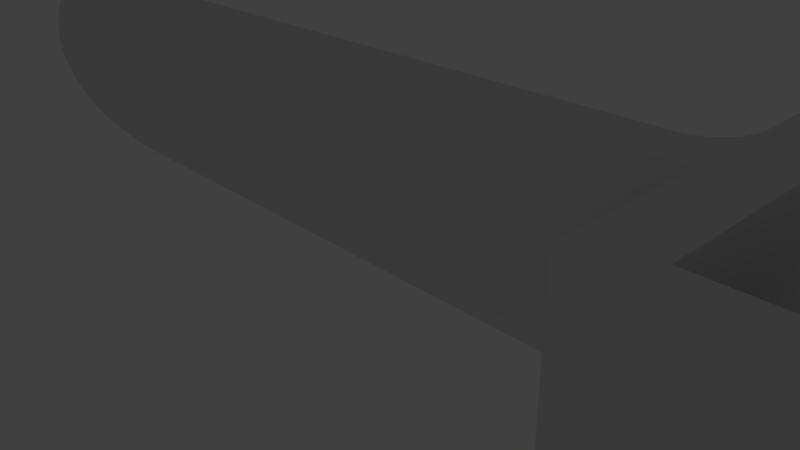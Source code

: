 # Source: i3_spool_holder.blend  (saved by Blender 2.66.1; exported with 4.5.12 LTS)
import bpy
from mathutils import Matrix  # noqa: F401  (used for matrix-valued properties, if any)

bpy.ops.wm.read_factory_settings(use_empty=True)
scene = bpy.context.scene
scene.name = 'Scene'

# ---- collections
col_collection_1 = bpy.data.collections.new('Collection 1'); scene.collection.children.link(col_collection_1)
col_collection_1.hide_render = True
col_collection_1.hide_viewport = True
col_collection_11 = bpy.data.collections.new('Collection 11'); scene.collection.children.link(col_collection_11)

# ---- materials (node trees are filled in below, after node groups)
mat_material = bpy.data.materials.new('Material')
mat_material.alpha_threshold = 0.0
mat_material.use_transparent_shadow = False
mat_material.roughness = 0.5
mat_material.line_color = (0.0, 0.0, 0.0, 1.0)

# ---- material node trees

# ---- world
world_world = bpy.data.worlds.new('World'); scene.world = world_world
world_world.color = (0.05088, 0.05088, 0.05088)
world_world.use_sun_shadow = False
world_world.sun_shadow_jitter_overblur = 0.0
world_world.cycles.sampling_method = 'MANUAL'
world_world.cycles.sample_map_resolution = 256

# ---- cameras
cam_camera = bpy.data.cameras.new('Camera')
cam_camera.clip_end = 100.0
cam_camera.lens = 35.0
cam_camera.sensor_width = 32.0
cam_camera.sensor_height = 18.0
cam_camera.ortho_scale = 7.314
cam_camera.dof.focus_distance = 0.0
cam_camera.dof.aperture_fstop = 128.0

# ---- lights
light_lamp = bpy.data.lights.new('Lamp', 'POINT')
light_lamp.transmission_factor = 0.0
light_lamp.cutoff_distance = 30.0
light_lamp.energy = 100.0
light_lamp.shadow_buffer_clip_start = 1.001
light_lamp.shadow_soft_size = 0.1
light_lamp.shadow_maximum_resolution = 0.006
light_lamp.use_absolute_resolution = True
light_lamp.cycles.use_multiple_importance_sampling = False

# ---- meshes
me_cube_002 = bpy.data.meshes.new('Cube.002')
me_cube_002.from_pydata([(-3.0, -10.0, -20.0), (-3.0, 10.0, -20.0), (3.0, 10.0, -20.0), (3.0, -10.0, -20.0), (-3.0, -10.0, 20.0), (-3.0, 10.0, 20.0), (3.0, 10.0, 20.0), (3.0, -10.0, 20.0)], [], [(4, 5, 1, 0), (5, 6, 2, 1), (6, 7, 3, 2), (7, 4, 0, 3), (0, 1, 2, 3), (7, 6, 5, 4)])
me_cube_002.use_remesh_preserve_volume = False
me_cube_002.use_remesh_preserve_attributes = False
me_cube_002.use_mirror_vertex_groups = False
me_cube_002.update()
me_cube_001 = bpy.data.meshes.new('Cube.001')
me_cube_001.from_pydata([(34.0, -10.0, 0.0), (34.0, 10.0, 0.0), (50.0, 10.0, 0.0), (50.0, -10.0, 0.0), (34.0, -10.0, 6.0), (34.0, 10.0, 20.0), (50.0, 10.0, 20.0), (50.0, -10.0, 6.0)], [], [(4, 5, 1, 0), (5, 6, 2, 1), (6, 7, 3, 2), (7, 4, 0, 3), (0, 1, 2, 3), (7, 6, 5, 4)])
me_cube_001.use_remesh_preserve_volume = False
me_cube_001.use_remesh_preserve_attributes = False
me_cube_001.use_mirror_vertex_groups = False
me_cube_001.update()
me_cube = bpy.data.meshes.new('Cube')
me_cube.from_pydata([(50.0, 5.0, -5.0), (50.0, -5.0, -5.0), (-50.0, -9.0, -5.0), (-44.66, 4.372, -5.0), (50.0, 5.0, 5.0), (50.0, -5.0, 5.0), (-50.0, -9.0, 5.0), (-44.66, 4.372, 5.0), (50.0, 0.0, -5.0), (7.629e-06, 5.0, -5.0), (50.0, 5.0, 0.0), (-3.815e-06, -5.0, -5.0), (50.0, -5.0, 0.0), (-47.16, 0.04186, -5.0), (-50.0, -9.0, 0.0), (-44.66, 4.372, 0.0), (50.0, -2.861e-06, 5.0), (1.526e-05, 5.0, 5.0), (-2.67e-05, -5.0, 5.0), (-47.16, 0.04186, 5.0), (3.815e-06, 7.153e-07, -5.0), (-5.722e-06, -9.537e-07, 5.0), (50.0, -1.431e-06, 0.0), (-1.526e-05, -5.0, 0.0), (-47.16, 0.04186, 0.0), (1.144e-05, 5.0, 0.0), (50.0, -2.5, -5.0), (-25.0, 5.0, -5.0), (50.0, 5.0, 2.5), (-25.0, -5.0, -5.0), (50.0, -5.0, 2.5), (-45.91, 2.207, -5.0), (-50.0, -9.0, 2.5), (-44.66, 4.372, 2.5), (50.0, -2.5, 5.0), (-25.0, 5.0, 5.0), (-25.0, -5.0, 5.0), (-45.91, 2.207, 5.0), (50.0, 2.5, -5.0), (25.0, 5.0, -5.0), (50.0, 5.0, -2.5), (25.0, -5.0, -5.0), (50.0, -5.0, -2.5), (-48.41, -2.123, -5.0), (-50.0, -9.0, -2.5), (-44.66, 4.372, -2.5), (50.0, 2.5, 5.0), (25.0, 5.0, 5.0), (25.0, -5.0, 5.0), (-48.41, -2.123, 5.0), (-25.0, 1.073e-06, -5.0), (25.0, 3.576e-07, -5.0), (5.722e-06, 2.5, -5.0), (0.0, -2.5, -5.0), (-1.621e-05, -2.5, 5.0), (4.768e-06, 2.5, 5.0), (25.0, -1.907e-06, 5.0), (-25.0, 0.0, 5.0), (50.0, -2.5, 0.0), (50.0, 2.5, 0.0), (50.0, -7.153e-07, -2.5), (50.0, -2.146e-06, 2.5), (-25.0, -5.0, 0.0), (25.0, -5.0, 0.0), (-9.537e-06, -5.0, -2.5), (-2.098e-05, -5.0, 2.5), (-45.91, 2.207, 0.0), (-48.41, -2.123, 0.0), (-47.16, 0.04186, -2.5), (-47.16, 0.04186, 2.5), (-25.0, 5.0, 0.0), (25.0, 5.0, 0.0), (1.335e-05, 5.0, 2.5), (9.537e-06, 5.0, -2.5), (-25.0, -2.5, -5.0), (-25.0, -2.5, 5.0), (50.0, -2.5, 2.5), (-25.0, -5.0, 2.5), (-45.91, 2.207, 2.5), (-25.0, 5.0, -2.5), (-25.0, 2.5, -5.0), (25.0, 2.5, -5.0), (25.0, -2.5, -5.0), (25.0, -2.5, 5.0), (25.0, 2.5, 5.0), (-25.0, 2.5, 5.0), (50.0, -2.5, -2.5), (50.0, 2.5, -2.5), (50.0, 2.5, 2.5), (-25.0, -5.0, -2.5), (25.0, -5.0, -2.5), (25.0, -5.0, 2.5), (-45.91, 2.207, -2.5), (-48.41, -2.123, -2.5), (-48.41, -2.123, 2.5), (-25.0, 5.0, 2.5), (25.0, 5.0, 2.5), (25.0, 5.0, -2.5), (50.0, -3.75, -5.0), (-37.5, 5.0, -5.0), (50.0, 5.0, 3.75), (-37.5, -5.0, -5.0), (50.0, -5.0, 3.75), (-45.28, 3.289, -5.0), (-50.0, -9.0, 3.75), (-44.66, 4.372, 3.75), (50.0, -3.75, 5.0), (-37.5, 5.0, 5.0), (-37.5, -5.0, 5.0), (-45.28, 3.289, 5.0), (50.0, 3.75, -5.0), (37.5, 5.0, -5.0), (50.0, 5.0, -3.75), (37.5, -5.0, -5.0), (50.0, -5.0, -3.75), (-49.03, -3.206, -5.0), (-50.0, -9.0, -3.75), (-44.66, 4.372, -3.75), (50.0, 3.75, 5.0), (37.5, 5.0, 5.0), (37.5, -5.0, 5.0), (-49.03, -3.206, 5.0), (-37.5, 1.252e-06, -5.0), (37.5, 1.788e-07, -5.0), (6.676e-06, 3.75, -5.0), (1.907e-06, -1.25, -5.0), (-2.146e-05, -3.75, 5.0), (1.001e-05, 3.75, 5.0), (37.5, -2.384e-06, 5.0), (-12.5, -4.768e-07, 5.0), (50.0, -3.75, 0.0), (50.0, 3.75, 0.0), (50.0, -3.576e-07, -3.75), (50.0, -1.788e-06, 1.25), (-37.5, -5.0, 0.0), (37.5, -5.0, 0.0), (-6.676e-06, -5.0, -3.75), (-1.812e-05, -5.0, 1.25), (-45.28, 3.289, 0.0), (-49.03, -3.206, 0.0), (-47.16, 0.04185, -3.75), (-47.16, 0.04186, 1.25), (-37.5, 5.0, 0.0), (37.5, 5.0, 0.0), (1.431e-05, 5.0, 3.75), (1.049e-05, 5.0, -1.25), (50.0, -1.25, -5.0), (-12.5, 5.0, -5.0), (50.0, 5.0, 1.25), (-12.5, -5.0, -5.0), (50.0, -5.0, 1.25), (-46.53, 1.124, -5.0), (-50.0, -9.0, 1.25), (-44.66, 4.372, 1.25), (50.0, -1.25, 5.0), (-12.5, 5.0, 5.0), (-12.5, -5.0, 5.0), (-46.53, 1.124, 5.0), (50.0, 1.25, -5.0), (12.5, 5.0, -5.0), (50.0, 5.0, -1.25), (12.5, -5.0, -5.0), (50.0, -5.0, -1.25), (-47.78, -1.041, -5.0), (-50.0, -9.0, -1.25), (-44.66, 4.372, -1.25), (50.0, 1.25, 5.0), (12.5, 5.0, 5.0), (12.5, -5.0, 5.0), (-47.78, -1.041, 5.0), (-12.5, 8.941e-07, -5.0), (12.5, 5.364e-07, -5.0), (4.768e-06, 1.25, -5.0), (-1.907e-06, -3.75, -5.0), (-1.097e-05, -1.25, 5.0), (-4.768e-07, 1.25, 5.0), (12.5, -1.431e-06, 5.0), (-37.5, 4.768e-07, 5.0), (50.0, -1.25, 0.0), (50.0, 1.25, 0.0), (50.0, -1.073e-06, -1.25), (50.0, -2.503e-06, 3.75), (-12.5, -5.0, 0.0), (12.5, -5.0, 0.0), (-1.24e-05, -5.0, -1.25), (-2.384e-05, -5.0, 3.75), (-46.53, 1.124, 0.0), (-47.78, -1.041, 0.0), (-47.16, 0.04186, -1.25), (-47.16, 0.04186, 3.75), (-12.5, 5.0, 0.0), (12.5, 5.0, 0.0), (1.24e-05, 5.0, 1.25), (8.583e-06, 5.0, -3.75), (-37.5, -2.5, -5.0), (-12.5, -2.5, -5.0), (-25.0, -1.25, -5.0), (-25.0, -3.75, -5.0), (-25.0, -3.75, 5.0), (-25.0, -1.25, 5.0), (-12.5, -2.5, 5.0), (-37.5, -2.5, 5.0), (50.0, -3.75, 2.5), (50.0, -1.25, 2.5), (50.0, -2.5, 1.25), (50.0, -2.5, 3.75), (-37.5, -5.0, 2.5), (-12.5, -5.0, 2.5), (-25.0, -5.0, 1.25), (-25.0, -5.0, 3.75), (-45.28, 3.289, 2.5), (-46.53, 1.124, 2.5), (-45.91, 2.207, 1.25), (-45.91, 2.207, 3.75), (-37.5, 5.0, -2.5), (-12.5, 5.0, -2.5), (-25.0, 5.0, -1.25), (-25.0, 5.0, -3.75), (-37.5, 2.5, -5.0), (-12.5, 2.5, -5.0), (-25.0, 3.75, -5.0), (-25.0, 1.25, -5.0), (12.5, 2.5, -5.0), (37.5, 2.5, -5.0), (25.0, 3.75, -5.0), (25.0, 1.25, -5.0), (12.5, -2.5, -5.0), (37.5, -2.5, -5.0), (25.0, -1.25, -5.0), (25.0, -3.75, -5.0), (25.0, -3.75, 5.0), (25.0, -1.25, 5.0), (37.5, -2.5, 5.0), (12.5, -2.5, 5.0), (25.0, 1.25, 5.0), (25.0, 3.75, 5.0), (37.5, 2.5, 5.0), (12.5, 2.5, 5.0), (-25.0, 1.25, 5.0), (-25.0, 3.75, 5.0), (-12.5, 2.5, 5.0), (-37.5, 2.5, 5.0), (50.0, -3.75, -2.5), (50.0, -1.25, -2.5), (50.0, -2.5, -3.75), (50.0, -2.5, -1.25), (50.0, 1.25, -2.5), (50.0, 3.75, -2.5), (50.0, 2.5, -3.75), (50.0, 2.5, -1.25), (50.0, 1.25, 2.5), (50.0, 3.75, 2.5), (50.0, 2.5, 1.25), (50.0, 2.5, 3.75), (-37.5, -5.0, -2.5), (-12.5, -5.0, -2.5), (-25.0, -5.0, -3.75), (-25.0, -5.0, -1.25), (12.5, -5.0, -2.5), (37.5, -5.0, -2.5), (25.0, -5.0, -3.75), (25.0, -5.0, -1.25), (12.5, -5.0, 2.5), (37.5, -5.0, 2.5), (25.0, -5.0, 1.25), (25.0, -5.0, 3.75), (-45.28, 3.289, -2.5), (-46.53, 1.124, -2.5), (-45.91, 2.207, -3.75), (-45.91, 2.207, -1.25), (-47.78, -1.041, -2.5), (-49.03, -3.206, -2.5), (-48.41, -2.123, -3.75), (-48.41, -2.123, -1.25), (-47.78, -1.041, 2.5), (-49.03, -3.206, 2.5), (-48.41, -2.123, 1.25), (-48.41, -2.123, 3.75), (-37.5, 5.0, 2.5), (-12.5, 5.0, 2.5), (-25.0, 5.0, 3.75), (-25.0, 5.0, 1.25), (12.5, 5.0, 2.5), (37.5, 5.0, 2.5), (25.0, 5.0, 3.75), (25.0, 5.0, 1.25), (12.5, 5.0, -2.5), (37.5, 5.0, -2.5), (25.0, 5.0, -1.25), (25.0, 5.0, -3.75), (-37.5, -3.75, -5.0), (-37.5, -3.75, 5.0), (50.0, -3.75, 3.75), (-37.5, -5.0, 3.75), (-45.28, 3.289, 3.75), (-37.5, 5.0, -3.75), (-37.5, 1.25, -5.0), (12.5, 1.25, -5.0), (12.5, -3.75, -5.0), (12.5, -3.75, 5.0), (12.5, 1.25, 5.0), (-37.5, 1.25, 5.0), (50.0, -3.75, -1.25), (50.0, 1.25, -1.25), (50.0, 1.25, 3.75), (-37.5, -5.0, -1.25), (12.5, -5.0, -1.25), (12.5, -5.0, 3.75), (-45.28, 3.289, -1.25), (-47.78, -1.041, -1.25), (-47.78, -1.041, 3.75), (-37.5, 5.0, 1.25), (12.5, 5.0, 1.25), (12.5, 5.0, -3.75), (-37.5, -1.25, -5.0), (-12.5, -1.25, -5.0), (-12.5, -3.75, -5.0), (-12.5, -3.75, 5.0), (-12.5, -1.25, 5.0), (-37.5, -1.25, 5.0), (50.0, -3.75, 1.25), (50.0, -1.25, 1.25), (50.0, -1.25, 3.75), (-37.5, -5.0, 1.25), (-12.5, -5.0, 1.25), (-12.5, -5.0, 3.75), (-45.28, 3.289, 1.25), (-46.53, 1.124, 1.25), (-46.53, 1.124, 3.75), (-37.5, 5.0, -1.25), (-12.5, 5.0, -1.25), (-12.5, 5.0, -3.75), (-37.5, 3.75, -5.0), (-12.5, 3.75, -5.0), (-12.5, 1.25, -5.0), (12.5, 3.75, -5.0), (37.5, 3.75, -5.0), (37.5, 1.25, -5.0), (12.5, -1.25, -5.0), (37.5, -1.25, -5.0), (37.5, -3.75, -5.0), (37.5, -3.75, 5.0), (37.5, -1.25, 5.0), (12.5, -1.25, 5.0), (37.5, 1.25, 5.0), (37.5, 3.75, 5.0), (12.5, 3.75, 5.0), (-12.5, 1.25, 5.0), (-12.5, 3.75, 5.0), (-37.5, 3.75, 5.0), (50.0, -3.75, -3.75), (50.0, -1.25, -3.75), (50.0, -1.25, -1.25), (50.0, 1.25, -3.75), (50.0, 3.75, -3.75), (50.0, 3.75, -1.25), (50.0, 1.25, 1.25), (50.0, 3.75, 1.25), (50.0, 3.75, 3.75), (-37.5, -5.0, -3.75), (-12.5, -5.0, -3.75), (-12.5, -5.0, -1.25), (12.5, -5.0, -3.75), (37.5, -5.0, -3.75), (37.5, -5.0, -1.25), (12.5, -5.0, 1.25), (37.5, -5.0, 1.25), (37.5, -5.0, 3.75), (-45.28, 3.289, -3.75), (-46.53, 1.124, -3.75), (-46.53, 1.124, -1.25), (-47.78, -1.041, -3.75), (-49.03, -3.206, -3.75), (-49.03, -3.206, -1.25), (-47.78, -1.041, 1.25), (-49.03, -3.206, 1.25), (-49.03, -3.206, 3.75), (-37.5, 5.0, 3.75), (-12.5, 5.0, 3.75), (-12.5, 5.0, 1.25), (12.5, 5.0, 3.75), (37.5, 5.0, 3.75), (37.5, 5.0, 1.25), (12.5, 5.0, -1.25), (37.5, 5.0, -1.25), (37.5, 5.0, -3.75), (50.0, -4.375, -5.0), (-43.75, 5.0, -5.0), (50.0, 5.0, 4.375), (-43.75, -6.0, -5.0), (50.0, -5.0, 4.375), (-44.97, 3.831, -5.0), (-50.0, -9.0, 4.375), (-44.66, 4.372, 4.375), (50.0, -4.375, 5.0), (-43.75, 5.0, 5.0), (-43.75, -6.0, 5.0), (-44.97, 3.831, 5.0), (50.0, 4.375, -5.0), (43.75, 5.0, -5.0), (50.0, 5.0, -4.375), (43.75, -5.0, -5.0), (50.0, -5.0, -4.375), (-49.34, -3.747, -5.0), (-50.0, -9.0, -4.375), (-44.66, 4.372, -4.375), (50.0, 4.375, 5.0), (43.75, 5.0, 5.0), (43.75, -5.0, 5.0), (-49.34, -3.747, 5.0), (-43.75, 1.341e-06, -5.0), (43.75, 8.941e-08, -5.0), (7.153e-06, 4.375, -5.0), (2.861e-06, -0.625, -5.0), (-2.408e-05, -4.375, 5.0), (1.264e-05, 4.375, 5.0), (43.75, -2.623e-06, 5.0), (-6.25, -7.153e-07, 5.0), (50.0, -4.375, 0.0), (50.0, 4.375, 0.0), (50.0, -1.788e-07, -4.375), (50.0, -1.609e-06, 0.625), (-43.75, -6.0, 0.0), (43.75, -5.0, 0.0), (-5.245e-06, -5.0, -4.375), (-1.669e-05, -5.0, 0.625), (-44.97, 3.831, 0.0), (-49.34, -3.747, 0.0), (-47.16, 0.04185, -4.375), (-47.16, 0.04186, 0.625), (-43.75, 5.0, 0.0), (43.75, 5.0, 0.0), (1.478e-05, 5.0, 4.375), (1.097e-05, 5.0, -0.625), (50.0, -0.625, -5.0), (-6.25, 5.0, -5.0), (50.0, 5.0, 0.625), (-6.25, -5.0, -5.0), (50.0, -5.0, 0.625), (-46.84, 0.5831, -5.0), (-50.0, -9.0, 0.625), (-44.66, 4.372, 0.625), (50.0, -0.625, 5.0), (-6.25, 5.0, 5.0), (-6.25, -5.0, 5.0), (-46.84, 0.5831, 5.0), (50.0, 0.625, -5.0), (6.25, 5.0, -5.0), (50.0, 5.0, -0.625), (6.25, -5.0, -5.0), (50.0, -5.0, -0.625), (-47.47, -0.4994, -5.0), (-50.0, -9.0, -0.625), (-44.66, 4.372, -0.625), (50.0, 0.625, 5.0), (6.25, 5.0, 5.0), (6.25, -5.0, 5.0), (-47.47, -0.4994, 5.0), (-6.25, 8.047e-07, -5.0), (6.25, 6.258e-07, -5.0), (4.292e-06, 0.625, -5.0), (-2.861e-06, -4.375, -5.0), (-8.345e-06, -0.625, 5.0), (-3.099e-06, 0.625, 5.0), (6.25, -1.192e-06, 5.0), (-43.75, 7.153e-07, 5.0), (50.0, -0.625, 0.0), (50.0, 0.625, 0.0), (50.0, -1.252e-06, -0.625), (50.0, -2.682e-06, 4.375), (-6.25, -5.0, 0.0), (6.25, -5.0, 0.0), (-1.383e-05, -5.0, -0.625), (-2.527e-05, -5.0, 4.375), (-46.84, 0.5831, 0.0), (-47.47, -0.4994, 0.0), (-47.16, 0.04186, -0.625), (-47.16, 0.04186, 4.375), (-6.25, 5.0, 0.0), (6.25, 5.0, 0.0), (1.192e-05, 5.0, 0.625), (8.106e-06, 5.0, -4.375), (-43.75, -2.5, -5.0), (-6.25, -2.5, -5.0), (-25.0, -0.625, -5.0), (-25.0, -3.125, -5.0), (-25.0, -4.375, 5.0), (-25.0, -0.625, 5.0), (-6.25, -2.5, 5.0), (-31.25, -2.5, 5.0), (50.0, -4.375, 2.5), (50.0, -0.625, 2.5), (50.0, -2.5, 0.625), (50.0, -2.5, 3.125), (-43.75, -6.0, 2.5), (-6.25, -5.0, 2.5), (-25.0, -5.0, 0.625), (-25.0, -5.0, 3.125), (-44.97, 3.831, 2.5), (-46.84, 0.5831, 2.5), (-45.91, 2.207, 0.625), (-45.91, 2.207, 3.125), (-43.75, 5.0, -2.5), (-6.25, 5.0, -2.5), (-25.0, 5.0, -0.625), (-25.0, 5.0, -3.125), (-43.75, 2.5, -5.0), (-6.25, 2.5, -5.0), (-25.0, 4.375, -5.0), (-25.0, 1.875, -5.0), (6.25, 2.5, -5.0), (43.75, 2.5, -5.0), (25.0, 4.375, -5.0), (25.0, 1.875, -5.0), (6.25, -2.5, -5.0), (43.75, -2.5, -5.0), (25.0, -0.625, -5.0), (25.0, -3.125, -5.0), (25.0, -4.375, 5.0), (25.0, -0.625, 5.0), (43.75, -2.5, 5.0), (18.75, -2.5, 5.0), (25.0, 0.625, 5.0), (25.0, 4.375, 5.0), (43.75, 2.5, 5.0), (18.75, 2.5, 5.0), (-25.0, 0.625, 5.0), (-25.0, 4.375, 5.0), (-6.25, 2.5, 5.0), (-31.25, 2.5, 5.0), (50.0, -4.375, -2.5), (50.0, -0.625, -2.5), (50.0, -2.5, -4.375), (50.0, -2.5, -1.875), (50.0, 0.625, -2.5), (50.0, 4.375, -2.5), (50.0, 2.5, -4.375), (50.0, 2.5, -1.875), (50.0, 0.625, 2.5), (50.0, 4.375, 2.5), (50.0, 2.5, 0.625), (50.0, 2.5, 3.125), (-43.75, -6.0, -2.5), (-6.25, -5.0, -2.5), (-25.0, -5.0, -4.375), (-25.0, -5.0, -1.875), (6.25, -5.0, -2.5), (43.75, -5.0, -2.5), (25.0, -5.0, -4.375), (25.0, -5.0, -1.875), (6.25, -5.0, 2.5), (43.75, -5.0, 2.5), (25.0, -5.0, 0.625), (25.0, -5.0, 3.125), (-44.97, 3.831, -2.5), (-46.84, 0.5831, -2.5), (-45.91, 2.207, -4.375), (-45.91, 2.207, -1.875), (-47.47, -0.4994, -2.5), (-49.34, -3.747, -2.5), (-48.41, -2.123, -4.375), (-48.41, -2.123, -1.875), (-47.47, -0.4994, 2.5), (-49.34, -3.747, 2.5), (-48.41, -2.123, 0.625), (-48.41, -2.123, 3.125), (-43.75, 5.0, 2.5), (-6.25, 5.0, 2.5), (-25.0, 5.0, 4.375), (-25.0, 5.0, 1.875), (6.25, 5.0, 2.5), (43.75, 5.0, 2.5), (25.0, 5.0, 4.375), (25.0, 5.0, 1.875), (6.25, 5.0, -2.5), (43.75, 5.0, -2.5), (25.0, 5.0, -0.625), (25.0, 5.0, -3.125), (50.0, -3.125, -5.0), (-31.25, 5.0, -5.0), (50.0, 5.0, 3.125), (-31.25, -5.0, -5.0), (50.0, -5.0, 3.125), (-45.59, 2.748, -5.0), (-50.0, -9.0, 3.125), (-44.66, 4.372, 3.125), (50.0, -3.125, 5.0), (-31.25, 5.0, 5.0), (-31.25, -5.0, 5.0), (-45.59, 2.748, 5.0), (50.0, 3.125, -5.0), (31.25, 5.0, -5.0), (50.0, 5.0, -3.125), (31.25, -5.0, -5.0), (50.0, -5.0, -3.125), (-48.72, -2.664, -5.0), (-50.0, -9.0, -3.125), (-44.66, 4.372, -3.125), (50.0, 3.125, 5.0), (31.25, 5.0, 5.0), (31.25, -5.0, 5.0), (-48.72, -2.664, 5.0), (-31.25, 1.162e-06, -5.0), (31.25, 2.682e-07, -5.0), (6.199e-06, 3.125, -5.0), (9.537e-07, -1.875, -5.0), (-1.884e-05, -3.125, 5.0), (7.391e-06, 3.125, 5.0), (31.25, -2.146e-06, 5.0), (-18.75, -2.384e-07, 5.0), (50.0, -3.125, 0.0), (50.0, 3.125, 0.0), (50.0, -5.364e-07, -3.125), (50.0, -1.967e-06, 1.875), (-31.25, -5.0, 0.0), (31.25, -5.0, 0.0), (-8.106e-06, -5.0, -3.125), (-1.955e-05, -5.0, 1.875), (-45.59, 2.748, 0.0), (-48.72, -2.664, 0.0), (-47.16, 0.04185, -3.125), (-47.16, 0.04186, 1.875), (-31.25, 5.0, 0.0), (31.25, 5.0, 0.0), (1.383e-05, 5.0, 3.125), (1.001e-05, 5.0, -1.875), (50.0, -1.875, -5.0), (-18.75, 5.0, -5.0), (50.0, 5.0, 1.875), (-18.75, -5.0, -5.0), (50.0, -5.0, 1.875), (-46.22, 1.666, -5.0), (-50.0, -9.0, 1.875), (-44.66, 4.372, 1.875), (50.0, -1.875, 5.0), (-18.75, 5.0, 5.0), (-18.75, -5.0, 5.0), (-46.22, 1.666, 5.0), (50.0, 1.875, -5.0), (18.75, 5.0, -5.0), (50.0, 5.0, -1.875), (18.75, -5.0, -5.0), (50.0, -5.0, -1.875), (-48.09, -1.582, -5.0), (-50.0, -9.0, -1.875), (-44.66, 4.372, -1.875), (50.0, 1.875, 5.0), (18.75, 5.0, 5.0), (18.75, -5.0, 5.0), (-48.09, -1.582, 5.0), (-18.75, 9.835e-07, -5.0), (18.75, 4.47e-07, -5.0), (5.245e-06, 1.875, -5.0), (-9.537e-07, -3.125, -5.0), (-1.359e-05, -1.875, 5.0), (2.146e-06, 1.875, 5.0), (18.75, -1.669e-06, 5.0), (-31.25, 2.384e-07, 5.0), (50.0, -1.875, 0.0), (50.0, 1.875, 0.0), (50.0, -8.941e-07, -1.875), (50.0, -2.325e-06, 3.125), (-18.75, -5.0, 0.0), (18.75, -5.0, 0.0), (-1.097e-05, -5.0, -1.875), (-2.241e-05, -5.0, 3.125), (-46.22, 1.666, 0.0), (-48.09, -1.582, 0.0), (-47.16, 0.04186, -1.875), (-47.16, 0.04186, 3.125), (-18.75, 5.0, 0.0), (18.75, 5.0, 0.0), (1.287e-05, 5.0, 1.875), (9.06e-06, 5.0, -3.125), (-31.25, -2.5, -5.0), (-18.75, -2.5, -5.0), (-25.0, -1.875, -5.0), (-25.0, -4.375, -5.0), (-25.0, -3.125, 5.0), (-25.0, -1.875, 5.0), (-18.75, -2.5, 5.0), (-43.75, -2.5, 5.0), (50.0, -3.125, 2.5), (50.0, -1.875, 2.5), (50.0, -2.5, 1.875), (50.0, -2.5, 4.375), (-31.25, -5.0, 2.5), (-18.75, -5.0, 2.5), (-25.0, -5.0, 1.875), (-25.0, -5.0, 4.375), (-45.59, 2.748, 2.5), (-46.22, 1.666, 2.5), (-45.91, 2.207, 1.875), (-45.91, 2.207, 4.375), (-31.25, 5.0, -2.5), (-18.75, 5.0, -2.5), (-25.0, 5.0, -1.875), (-25.0, 5.0, -4.375), (-31.25, 2.5, -5.0), (-18.75, 2.5, -5.0), (-25.0, 3.125, -5.0), (-25.0, 0.625, -5.0), (18.75, 2.5, -5.0), (31.25, 2.5, -5.0), (25.0, 3.125, -5.0), (25.0, 0.625, -5.0), (18.75, -2.5, -5.0), (31.25, -2.5, -5.0), (25.0, -1.875, -5.0), (25.0, -4.375, -5.0), (25.0, -3.125, 5.0), (25.0, -1.875, 5.0), (31.25, -2.5, 5.0), (6.25, -2.5, 5.0), (25.0, 1.875, 5.0), (25.0, 3.125, 5.0), (31.25, 2.5, 5.0), (6.25, 2.5, 5.0), (-25.0, 1.875, 5.0), (-25.0, 3.125, 5.0), (-18.75, 2.5, 5.0), (-43.75, 2.5, 5.0), (50.0, -3.125, -2.5), (50.0, -1.875, -2.5), (50.0, -2.5, -3.125), (50.0, -2.5, -0.625), (50.0, 1.875, -2.5), (50.0, 3.125, -2.5), (50.0, 2.5, -3.125), (50.0, 2.5, -0.625), (50.0, 1.875, 2.5), (50.0, 3.125, 2.5), (50.0, 2.5, 1.875), (50.0, 2.5, 4.375), (-31.25, -5.0, -2.5), (-18.75, -5.0, -2.5), (-25.0, -5.0, -3.125), (-25.0, -5.0, -0.625), (18.75, -5.0, -2.5), (31.25, -5.0, -2.5), (25.0, -5.0, -3.125), (25.0, -5.0, -0.625), (18.75, -5.0, 2.5), (31.25, -5.0, 2.5), (25.0, -5.0, 1.875), (25.0, -5.0, 4.375), (-45.59, 2.748, -2.5), (-46.22, 1.666, -2.5), (-45.91, 2.207, -3.125), (-45.91, 2.207, -0.625), (-48.09, -1.582, -2.5), (-48.72, -2.664, -2.5), (-48.41, -2.123, -3.125), (-48.41, -2.123, -0.625), (-48.09, -1.582, 2.5), (-48.72, -2.664, 2.5), (-48.41, -2.123, 1.875), (-48.41, -2.123, 4.375), (-31.25, 5.0, 2.5), (-18.75, 5.0, 2.5), (-25.0, 5.0, 3.125), (-25.0, 5.0, 0.625), (18.75, 5.0, 2.5), (31.25, 5.0, 2.5), (25.0, 5.0, 3.125), (25.0, 5.0, 0.625), (18.75, 5.0, -2.5), (31.25, 5.0, -2.5), (25.0, 5.0, -1.875), (25.0, 5.0, -4.375), (-43.75, -3.75, -5.0), (-31.25, -3.75, -5.0), (-37.5, -3.125, -5.0), (-37.5, -4.375, -5.0), (-37.5, -4.375, 5.0), (-37.5, -3.125, 5.0), (-31.25, -3.75, 5.0), (-43.75, -3.75, 5.0), (50.0, -4.375, 3.75), (50.0, -3.125, 3.75), (50.0, -3.75, 3.125), (50.0, -3.75, 4.375), (-43.75, -6.0, 3.75), (-31.25, -5.0, 3.75), (-37.5, -5.0, 3.125), (-37.5, -5.0, 4.375), (-44.97, 3.831, 3.75), (-45.59, 2.748, 3.75), (-45.28, 3.289, 3.125), (-45.28, 3.289, 4.375), (-43.75, 5.0, -3.75), (-31.25, 5.0, -3.75), (-37.5, 5.0, -3.125), (-37.5, 5.0, -4.375), (-43.75, 1.25, -5.0), (-31.25, 1.25, -5.0), (-37.5, 1.875, -5.0), (-37.5, 0.625, -5.0), (6.25, 1.25, -5.0), (18.75, 1.25, -5.0), (12.5, 1.875, -5.0), (12.5, 0.625, -5.0), (6.25, -3.75, -5.0), (18.75, -3.75, -5.0), (12.5, -3.125, -5.0), (12.5, -4.375, -5.0), (12.5, -4.375, 5.0), (12.5, -3.125, 5.0), (18.75, -3.75, 5.0), (6.25, -3.75, 5.0), (12.5, 0.625, 5.0), (12.5, 1.875, 5.0), (18.75, 1.25, 5.0), (6.25, 1.25, 5.0), (-37.5, 0.625, 5.0), (-37.5, 1.875, 5.0), (-31.25, 1.25, 5.0), (-43.75, 1.25, 5.0), (50.0, -4.375, -1.25), (50.0, -3.125, -1.25), (50.0, -3.75, -1.875), (50.0, -3.75, -0.625), (50.0, 0.625, -1.25), (50.0, 1.875, -1.25), (50.0, 1.25, -1.875), (50.0, 1.25, -0.625), (50.0, 0.625, 3.75), (50.0, 1.875, 3.75), (50.0, 1.25, 3.125), (50.0, 1.25, 4.375), (-43.75, -6.0, -1.25), (-31.25, -5.0, -1.25), (-37.5, -5.0, -1.875), (-37.5, -5.0, -0.625), (6.25, -5.0, -1.25), (18.75, -5.0, -1.25), (12.5, -5.0, -1.875), (12.5, -5.0, -0.625), (6.25, -5.0, 3.75), (18.75, -5.0, 3.75), (12.5, -5.0, 3.125), (12.5, -5.0, 4.375), (-44.97, 3.831, -1.25), (-45.59, 2.748, -1.25), (-45.28, 3.289, -1.875), (-45.28, 3.289, -0.625), (-47.47, -0.4994, -1.25), (-48.09, -1.582, -1.25), (-47.78, -1.041, -1.875), (-47.78, -1.041, -0.625), (-47.47, -0.4994, 3.75), (-48.09, -1.582, 3.75), (-47.78, -1.041, 3.125), (-47.78, -1.041, 4.375), (-43.75, 5.0, 1.25), (-31.25, 5.0, 1.25), (-37.5, 5.0, 1.875), (-37.5, 5.0, 0.625), (6.25, 5.0, 1.25), (18.75, 5.0, 1.25), (12.5, 5.0, 1.875), (12.5, 5.0, 0.625), (6.25, 5.0, -3.75), (18.75, 5.0, -3.75), (12.5, 5.0, -3.125), (12.5, 5.0, -4.375), (-43.75, -1.25, -5.0), (-31.25, -1.25, -5.0), (-37.5, -0.625, -5.0), (-37.5, -1.875, -5.0), (-18.75, -1.25, -5.0), (-6.25, -1.25, -5.0), (-12.5, -0.625, -5.0), (-12.5, -1.875, -5.0), (-18.75, -3.75, -5.0), (-6.25, -3.75, -5.0), (-12.5, -3.125, -5.0), (-12.5, -4.375, -5.0), (-12.5, -4.375, 5.0), (-12.5, -3.125, 5.0), (-6.25, -3.75, 5.0), (-18.75, -3.75, 5.0), (-12.5, -1.875, 5.0), (-12.5, -0.625, 5.0), (-6.25, -1.25, 5.0), (-18.75, -1.25, 5.0), (-37.5, -1.875, 5.0), (-37.5, -0.625, 5.0), (-31.25, -1.25, 5.0), (-43.75, -1.25, 5.0), (50.0, -4.375, 1.25), (50.0, -3.125, 1.25), (50.0, -3.75, 0.625), (50.0, -3.75, 1.875), (50.0, -1.875, 1.25), (50.0, -0.625, 1.25), (50.0, -1.25, 0.625), (50.0, -1.25, 1.875), (50.0, -1.875, 3.75), (50.0, -0.625, 3.75), (50.0, -1.25, 3.125), (50.0, -1.25, 4.375), (-43.75, -6.0, 1.25), (-31.25, -5.0, 1.25), (-37.5, -5.0, 0.625), (-37.5, -5.0, 1.875), (-18.75, -5.0, 1.25), (-6.25, -5.0, 1.25), (-12.5, -5.0, 0.625), (-12.5, -5.0, 1.875), (-18.75, -5.0, 3.75), (-6.25, -5.0, 3.75), (-12.5, -5.0, 3.125), (-12.5, -5.0, 4.375), (-44.97, 3.831, 1.25), (-45.59, 2.748, 1.25), (-45.28, 3.289, 0.625), (-45.28, 3.289, 1.875), (-46.22, 1.666, 1.25), (-46.84, 0.5831, 1.25), (-46.53, 1.124, 0.625), (-46.53, 1.124, 1.875), (-46.22, 1.666, 3.75), (-46.84, 0.5831, 3.75), (-46.53, 1.124, 3.125), (-46.53, 1.124, 4.375), (-43.75, 5.0, -1.25), (-31.25, 5.0, -1.25), (-37.5, 5.0, -0.625), (-37.5, 5.0, -1.875), (-18.75, 5.0, -1.25), (-6.25, 5.0, -1.25), (-12.5, 5.0, -0.625), (-12.5, 5.0, -1.875), (-18.75, 5.0, -3.75), (-6.25, 5.0, -3.75), (-12.5, 5.0, -3.125), (-12.5, 5.0, -4.375), (-43.75, 3.75, -5.0), (-31.25, 3.75, -5.0), (-37.5, 4.375, -5.0), (-37.5, 3.125, -5.0), (-18.75, 3.75, -5.0), (-6.25, 3.75, -5.0), (-12.5, 4.375, -5.0), (-12.5, 3.125, -5.0), (-18.75, 1.25, -5.0), (-6.25, 1.25, -5.0), (-12.5, 1.875, -5.0), (-12.5, 0.625, -5.0), (6.25, 3.75, -5.0), (18.75, 3.75, -5.0), (12.5, 4.375, -5.0), (12.5, 3.125, -5.0), (31.25, 3.75, -5.0), (43.75, 3.75, -5.0), (37.5, 4.375, -5.0), (37.5, 3.125, -5.0), (31.25, 1.25, -5.0), (43.75, 1.25, -5.0), (37.5, 1.875, -5.0), (37.5, 0.625, -5.0), (6.25, -1.25, -5.0), (18.75, -1.25, -5.0), (12.5, -0.625, -5.0), (12.5, -1.875, -5.0), (31.25, -1.25, -5.0), (43.75, -1.25, -5.0), (37.5, -0.625, -5.0), (37.5, -1.875, -5.0), (31.25, -3.75, -5.0), (43.75, -3.75, -5.0), (37.5, -3.125, -5.0), (37.5, -4.375, -5.0), (37.5, -4.375, 5.0), (37.5, -3.125, 5.0), (43.75, -3.75, 5.0), (31.25, -3.75, 5.0), (37.5, -1.875, 5.0), (37.5, -0.625, 5.0), (43.75, -1.25, 5.0), (31.25, -1.25, 5.0), (12.5, -1.875, 5.0), (12.5, -0.625, 5.0), (18.75, -1.25, 5.0), (6.25, -1.25, 5.0), (37.5, 0.625, 5.0), (37.5, 1.875, 5.0), (43.75, 1.25, 5.0), (31.25, 1.25, 5.0), (37.5, 3.125, 5.0), (37.5, 4.375, 5.0), (43.75, 3.75, 5.0), (31.25, 3.75, 5.0), (12.5, 3.125, 5.0), (12.5, 4.375, 5.0), (18.75, 3.75, 5.0), (6.25, 3.75, 5.0), (-12.5, 0.625, 5.0), (-12.5, 1.875, 5.0), (-6.25, 1.25, 5.0), (-18.75, 1.25, 5.0), (-12.5, 3.125, 5.0), (-12.5, 4.375, 5.0), (-6.25, 3.75, 5.0), (-18.75, 3.75, 5.0), (-37.5, 3.125, 5.0), (-37.5, 4.375, 5.0), (-31.25, 3.75, 5.0), (-43.75, 3.75, 5.0), (50.0, -4.375, -3.75), (50.0, -3.125, -3.75), (50.0, -3.75, -4.375), (50.0, -3.75, -3.125), (50.0, -1.875, -3.75), (50.0, -0.625, -3.75), (50.0, -1.25, -4.375), (50.0, -1.25, -3.125), (50.0, -1.875, -1.25), (50.0, -0.625, -1.25), (50.0, -1.25, -1.875), (50.0, -1.25, -0.625), (50.0, 0.625, -3.75), (50.0, 1.875, -3.75), (50.0, 1.25, -4.375), (50.0, 1.25, -3.125), (50.0, 3.125, -3.75), (50.0, 4.375, -3.75), (50.0, 3.75, -4.375), (50.0, 3.75, -3.125), (50.0, 3.125, -1.25), (50.0, 4.375, -1.25), (50.0, 3.75, -1.875), (50.0, 3.75, -0.625), (50.0, 0.625, 1.25), (50.0, 1.875, 1.25), (50.0, 1.25, 0.625), (50.0, 1.25, 1.875), (50.0, 3.125, 1.25), (50.0, 4.375, 1.25), (50.0, 3.75, 0.625), (50.0, 3.75, 1.875), (50.0, 3.125, 3.75), (50.0, 4.375, 3.75), (50.0, 3.75, 3.125), (50.0, 3.75, 4.375), (-43.75, -6.0, -3.75), (-31.25, -5.0, -3.75), (-37.5, -5.0, -4.375), (-37.5, -5.0, -3.125), (-18.75, -5.0, -3.75), (-6.25, -5.0, -3.75), (-12.5, -5.0, -4.375), (-12.5, -5.0, -3.125), (-18.75, -5.0, -1.25), (-6.25, -5.0, -1.25), (-12.5, -5.0, -1.875), (-12.5, -5.0, -0.625), (6.25, -5.0, -3.75), (18.75, -5.0, -3.75), (12.5, -5.0, -4.375), (12.5, -5.0, -3.125), (31.25, -5.0, -3.75), (43.75, -5.0, -3.75), (37.5, -5.0, -4.375), (37.5, -5.0, -3.125), (31.25, -5.0, -1.25), (43.75, -5.0, -1.25), (37.5, -5.0, -1.875), (37.5, -5.0, -0.625), (6.25, -5.0, 1.25), (18.75, -5.0, 1.25), (12.5, -5.0, 0.625), (12.5, -5.0, 1.875), (31.25, -5.0, 1.25), (43.75, -5.0, 1.25), (37.5, -5.0, 0.625), (37.5, -5.0, 1.875), (31.25, -5.0, 3.75), (43.75, -5.0, 3.75), (37.5, -5.0, 3.125), (37.5, -5.0, 4.375), (-44.97, 3.831, -3.75), (-45.59, 2.748, -3.75), (-45.28, 3.289, -4.375), (-45.28, 3.289, -3.125), (-46.22, 1.666, -3.75), (-46.84, 0.5831, -3.75), (-46.53, 1.124, -4.375), (-46.53, 1.124, -3.125), (-46.22, 1.666, -1.25), (-46.84, 0.5831, -1.25), (-46.53, 1.124, -1.875), (-46.53, 1.124, -0.625), (-47.47, -0.4994, -3.75), (-48.09, -1.582, -3.75), (-47.78, -1.041, -4.375), (-47.78, -1.041, -3.125), (-48.72, -2.664, -3.75), (-49.34, -3.747, -3.75), (-49.03, -3.206, -4.375), (-49.03, -3.206, -3.125), (-48.72, -2.664, -1.25), (-49.34, -3.747, -1.25), (-49.03, -3.206, -1.875), (-49.03, -3.206, -0.625), (-47.47, -0.4994, 1.25), (-48.09, -1.582, 1.25), (-47.78, -1.041, 0.625), (-47.78, -1.041, 1.875), (-48.72, -2.664, 1.25), (-49.34, -3.747, 1.25), (-49.03, -3.206, 0.625), (-49.03, -3.206, 1.875), (-48.72, -2.664, 3.75), (-49.34, -3.747, 3.75), (-49.03, -3.206, 3.125), (-49.03, -3.206, 4.375), (-43.75, 5.0, 3.75), (-31.25, 5.0, 3.75), (-37.5, 5.0, 4.375), (-37.5, 5.0, 3.125), (-18.75, 5.0, 3.75), (-6.25, 5.0, 3.75), (-12.5, 5.0, 4.375), (-12.5, 5.0, 3.125), (-18.75, 5.0, 1.25), (-6.25, 5.0, 1.25), (-12.5, 5.0, 1.875), (-12.5, 5.0, 0.625), (6.25, 5.0, 3.75), (18.75, 5.0, 3.75), (12.5, 5.0, 4.375), (12.5, 5.0, 3.125), (31.25, 5.0, 3.75), (43.75, 5.0, 3.75), (37.5, 5.0, 4.375), (37.5, 5.0, 3.125), (31.25, 5.0, 1.25), (43.75, 5.0, 1.25), (37.5, 5.0, 1.875), (37.5, 5.0, 0.625), (6.25, 5.0, -1.25), (18.75, 5.0, -1.25), (12.5, 5.0, -0.625), (12.5, 5.0, -1.875), (31.25, 5.0, -1.25), (43.75, 5.0, -1.25), (37.5, 5.0, -0.625), (37.5, 5.0, -1.875), (31.25, 5.0, -3.75), (43.75, 5.0, -3.75), (37.5, 5.0, -3.125), (37.5, 5.0, -4.375), (-43.75, -4.375, -5.0), (-43.75, -4.375, 5.0), (50.0, -4.375, 4.375), (-43.75, -6.0, 4.375), (-44.97, 3.831, 4.375), (-43.75, 5.0, -4.375), (-43.75, 0.625, -5.0), (6.25, 0.625, -5.0), (6.25, -4.375, -5.0), (6.25, -4.375, 5.0), (6.25, 0.625, 5.0), (-43.75, 0.625, 5.0), (50.0, -4.375, -0.625), (50.0, 0.625, -0.625), (50.0, 0.625, 4.375), (-43.75, -6.0, -0.625), (6.25, -5.0, -0.625), (6.25, -5.0, 4.375), (-44.97, 3.831, -0.625), (-47.47, -0.4994, -0.625), (-47.47, -0.4994, 4.375), (-43.75, 5.0, 0.625), (6.25, 5.0, 0.625), (6.25, 5.0, -4.375), (-43.75, -1.875, -5.0), (-18.75, -1.875, -5.0), (-18.75, -4.375, -5.0), (-18.75, -4.375, 5.0), (-18.75, -1.875, 5.0), (-43.75, -1.875, 5.0), (50.0, -4.375, 1.875), (50.0, -1.875, 1.875), (50.0, -1.875, 4.375), (-43.75, -6.0, 1.875), (-18.75, -5.0, 1.875), (-18.75, -5.0, 4.375), (-44.97, 3.831, 1.875), (-46.22, 1.666, 1.875), (-46.22, 1.666, 4.375), (-43.75, 5.0, -1.875), (-18.75, 5.0, -1.875), (-18.75, 5.0, -4.375), (-43.75, 3.125, -5.0), (-18.75, 3.125, -5.0), (-18.75, 0.625, -5.0), (6.25, 3.125, -5.0), (31.25, 3.125, -5.0), (31.25, 0.625, -5.0), (6.25, -1.875, -5.0), (31.25, -1.875, -5.0), (31.25, -4.375, -5.0), (31.25, -4.375, 5.0), (31.25, -1.875, 5.0), (6.25, -1.875, 5.0), (31.25, 0.625, 5.0), (31.25, 3.125, 5.0), (6.25, 3.125, 5.0), (-18.75, 0.625, 5.0), (-18.75, 3.125, 5.0), (-43.75, 3.125, 5.0), (50.0, -4.375, -3.125), (50.0, -1.875, -3.125), (50.0, -1.875, -0.625), (50.0, 0.625, -3.125), (50.0, 3.125, -3.125), (50.0, 3.125, -0.625), (50.0, 0.625, 1.875), (50.0, 3.125, 1.875), (50.0, 3.125, 4.375), (-43.75, -6.0, -3.125), (-18.75, -5.0, -3.125), (-18.75, -5.0, -0.625), (6.25, -5.0, -3.125), (31.25, -5.0, -3.125), (31.25, -5.0, -0.625), (6.25, -5.0, 1.875), (31.25, -5.0, 1.875), (31.25, -5.0, 4.375), (-44.97, 3.831, -3.125), (-46.22, 1.666, -3.125), (-46.22, 1.666, -0.625), (-47.47, -0.4994, -3.125), (-48.72, -2.664, -3.125), (-48.72, -2.664, -0.625), (-47.47, -0.4994, 1.875), (-48.72, -2.664, 1.875), (-48.72, -2.664, 4.375), (-43.75, 5.0, 3.125), (-18.75, 5.0, 3.125), (-18.75, 5.0, 0.625), (6.25, 5.0, 3.125), (31.25, 5.0, 3.125), (31.25, 5.0, 0.625), (6.25, 5.0, -1.875), (31.25, 5.0, -1.875), (31.25, 5.0, -4.375), (-43.75, -3.125, -5.0), (-31.25, -3.125, -5.0), (-31.25, -4.375, -5.0), (-31.25, -4.375, 5.0), (-31.25, -3.125, 5.0), (-43.75, -3.125, 5.0), (50.0, -4.375, 3.125), (50.0, -3.125, 3.125), (50.0, -3.125, 4.375), (-43.75, -6.0, 3.125), (-31.25, -5.0, 3.125), (-31.25, -5.0, 4.375), (-44.97, 3.831, 3.125), (-45.59, 2.748, 3.125), (-45.59, 2.748, 4.375), (-43.75, 5.0, -3.125), (-31.25, 5.0, -3.125), (-31.25, 5.0, -4.375), (-43.75, 1.875, -5.0), (-31.25, 1.875, -5.0), (-31.25, 0.625, -5.0), (6.25, 1.875, -5.0), (18.75, 1.875, -5.0), (18.75, 0.625, -5.0), (6.25, -3.125, -5.0), (18.75, -3.125, -5.0), (18.75, -4.375, -5.0), (18.75, -4.375, 5.0), (18.75, -3.125, 5.0), (6.25, -3.125, 5.0), (18.75, 0.625, 5.0), (18.75, 1.875, 5.0), (6.25, 1.875, 5.0), (-31.25, 0.625, 5.0), (-31.25, 1.875, 5.0), (-43.75, 1.875, 5.0), (50.0, -4.375, -1.875), (50.0, -3.125, -1.875), (50.0, -3.125, -0.625), (50.0, 0.625, -1.875), (50.0, 1.875, -1.875), (50.0, 1.875, -0.625), (50.0, 0.625, 3.125), (50.0, 1.875, 3.125), (50.0, 1.875, 4.375), (-43.75, -6.0, -1.875), (-31.25, -5.0, -1.875), (-31.25, -5.0, -0.625), (6.25, -5.0, -1.875), (18.75, -5.0, -1.875), (18.75, -5.0, -0.625), (6.25, -5.0, 3.125), (18.75, -5.0, 3.125), (18.75, -5.0, 4.375), (-44.97, 3.831, -1.875), (-45.59, 2.748, -1.875), (-45.59, 2.748, -0.625), (-47.47, -0.4994, -1.875), (-48.09, -1.582, -1.875), (-48.09, -1.582, -0.625), (-47.47, -0.4994, 3.125), (-48.09, -1.582, 3.125), (-48.09, -1.582, 4.375), (-43.75, 5.0, 1.875), (-31.25, 5.0, 1.875), (-31.25, 5.0, 0.625), (6.25, 5.0, 1.875), (18.75, 5.0, 1.875), (18.75, 5.0, 0.625), (6.25, 5.0, -3.125), (18.75, 5.0, -3.125), (18.75, 5.0, -4.375), (-43.75, -0.625, -5.0), (-31.25, -0.625, -5.0), (-31.25, -1.875, -5.0), (-18.75, -0.625, -5.0), (-6.25, -0.625, -5.0), (-6.25, -1.875, -5.0), (-18.75, -3.125, -5.0), (-6.25, -3.125, -5.0), (-6.25, -4.375, -5.0), (-6.25, -4.375, 5.0), (-6.25, -3.125, 5.0), (-18.75, -3.125, 5.0), (-6.25, -1.875, 5.0), (-6.25, -0.625, 5.0), (-18.75, -0.625, 5.0), (-31.25, -1.875, 5.0), (-31.25, -0.625, 5.0), (-43.75, -0.625, 5.0), (50.0, -4.375, 0.625), (50.0, -3.125, 0.625), (50.0, -3.125, 1.875), (50.0, -1.875, 0.625), (50.0, -0.625, 0.625), (50.0, -0.625, 1.875), (50.0, -1.875, 3.125), (50.0, -0.625, 3.125), (50.0, -0.625, 4.375), (-43.75, -6.0, 0.625), (-31.25, -5.0, 0.625), (-31.25, -5.0, 1.875), (-18.75, -5.0, 0.625), (-6.25, -5.0, 0.625), (-6.25, -5.0, 1.875), (-18.75, -5.0, 3.125), (-6.25, -5.0, 3.125), (-6.25, -5.0, 4.375), (-44.97, 3.831, 0.625), (-45.59, 2.748, 0.625), (-45.59, 2.748, 1.875), (-46.22, 1.666, 0.625), (-46.84, 0.5831, 0.625), (-46.84, 0.5831, 1.875), (-46.22, 1.666, 3.125), (-46.84, 0.5831, 3.125), (-46.84, 0.5831, 4.375), (-43.75, 5.0, -0.625), (-31.25, 5.0, -0.625), (-31.25, 5.0, -1.875), (-18.75, 5.0, -0.625), (-6.25, 5.0, -0.625), (-6.25, 5.0, -1.875), (-18.75, 5.0, -3.125), (-6.25, 5.0, -3.125), (-6.25, 5.0, -4.375), (-43.75, 4.375, -5.0), (-31.25, 4.375, -5.0), (-31.25, 3.125, -5.0), (-18.75, 4.375, -5.0), (-6.25, 4.375, -5.0), (-6.25, 3.125, -5.0), (-18.75, 1.875, -5.0), (-6.25, 1.875, -5.0), (-6.25, 0.625, -5.0), (6.25, 4.375, -5.0), (18.75, 4.375, -5.0), (18.75, 3.125, -5.0), (31.25, 4.375, -5.0), (43.75, 4.375, -5.0), (43.75, 3.125, -5.0), (31.25, 1.875, -5.0), (43.75, 1.875, -5.0), (43.75, 0.625, -5.0), (6.25, -0.625, -5.0), (18.75, -0.625, -5.0), (18.75, -1.875, -5.0), (31.25, -0.625, -5.0), (43.75, -0.625, -5.0), (43.75, -1.875, -5.0), (31.25, -3.125, -5.0), (43.75, -3.125, -5.0), (43.75, -4.375, -5.0), (43.75, -4.375, 5.0), (43.75, -3.125, 5.0), (31.25, -3.125, 5.0), (43.75, -1.875, 5.0), (43.75, -0.625, 5.0), (31.25, -0.625, 5.0), (18.75, -1.875, 5.0), (18.75, -0.625, 5.0), (6.25, -0.625, 5.0), (43.75, 0.625, 5.0), (43.75, 1.875, 5.0), (31.25, 1.875, 5.0), (43.75, 3.125, 5.0), (43.75, 4.375, 5.0), (31.25, 4.375, 5.0), (18.75, 3.125, 5.0), (18.75, 4.375, 5.0), (6.25, 4.375, 5.0), (-6.25, 0.625, 5.0), (-6.25, 1.875, 5.0), (-18.75, 1.875, 5.0), (-6.25, 3.125, 5.0), (-6.25, 4.375, 5.0), (-18.75, 4.375, 5.0), (-31.25, 3.125, 5.0), (-31.25, 4.375, 5.0), (-43.75, 4.375, 5.0), (50.0, -4.375, -4.375), (50.0, -3.125, -4.375), (50.0, -3.125, -3.125), (50.0, -1.875, -4.375), (50.0, -0.625, -4.375), (50.0, -0.625, -3.125), (50.0, -1.875, -1.875), (50.0, -0.625, -1.875), (50.0, -0.625, -0.625), (50.0, 0.625, -4.375), (50.0, 1.875, -4.375), (50.0, 1.875, -3.125), (50.0, 3.125, -4.375), (50.0, 4.375, -4.375), (50.0, 4.375, -3.125), (50.0, 3.125, -1.875), (50.0, 4.375, -1.875), (50.0, 4.375, -0.625), (50.0, 0.625, 0.625), (50.0, 1.875, 0.625), (50.0, 1.875, 1.875), (50.0, 3.125, 0.625), (50.0, 4.375, 0.625), (50.0, 4.375, 1.875), (50.0, 3.125, 3.125), (50.0, 4.375, 3.125), (50.0, 4.375, 4.375), (-43.75, -6.0, -4.375), (-31.25, -5.0, -4.375), (-31.25, -5.0, -3.125), (-18.75, -5.0, -4.375), (-6.25, -5.0, -4.375), (-6.25, -5.0, -3.125), (-18.75, -5.0, -1.875), (-6.25, -5.0, -1.875), (-6.25, -5.0, -0.625), (6.25, -5.0, -4.375), (18.75, -5.0, -4.375), (18.75, -5.0, -3.125), (31.25, -5.0, -4.375), (43.75, -5.0, -4.375), (43.75, -5.0, -3.125), (31.25, -5.0, -1.875), (43.75, -5.0, -1.875), (43.75, -5.0, -0.625), (6.25, -5.0, 0.625), (18.75, -5.0, 0.625), (18.75, -5.0, 1.875), (31.25, -5.0, 0.625), (43.75, -5.0, 0.625), (43.75, -5.0, 1.875), (31.25, -5.0, 3.125), (43.75, -5.0, 3.125), (43.75, -5.0, 4.375), (-44.97, 3.831, -4.375), (-45.59, 2.748, -4.375), (-45.59, 2.748, -3.125), (-46.22, 1.666, -4.375), (-46.84, 0.5831, -4.375), (-46.84, 0.5831, -3.125), (-46.22, 1.666, -1.875), (-46.84, 0.5831, -1.875), (-46.84, 0.5831, -0.625), (-47.47, -0.4994, -4.375), (-48.09, -1.582, -4.375), (-48.09, -1.582, -3.125), (-48.72, -2.664, -4.375), (-49.34, -3.747, -4.375), (-49.34, -3.747, -3.125), (-48.72, -2.664, -1.875), (-49.34, -3.747, -1.875), (-49.34, -3.747, -0.625), (-47.47, -0.4994, 0.625), (-48.09, -1.582, 0.625), (-48.09, -1.582, 1.875), (-48.72, -2.664, 0.625), (-49.34, -3.747, 0.625), (-49.34, -3.747, 1.875), (-48.72, -2.664, 3.125), (-49.34, -3.747, 3.125), (-49.34, -3.747, 4.375), (-43.75, 5.0, 4.375), (-31.25, 5.0, 4.375), (-31.25, 5.0, 3.125), (-18.75, 5.0, 4.375), (-6.25, 5.0, 4.375), (-6.25, 5.0, 3.125), (-18.75, 5.0, 1.875), (-6.25, 5.0, 1.875), (-6.25, 5.0, 0.625), (6.25, 5.0, 4.375), (18.75, 5.0, 4.375), (18.75, 5.0, 3.125), (31.25, 5.0, 4.375), (43.75, 5.0, 4.375), (43.75, 5.0, 3.125), (31.25, 5.0, 1.875), (43.75, 5.0, 1.875), (43.75, 5.0, 0.625), (6.25, 5.0, -0.625), (18.75, 5.0, -0.625), (18.75, 5.0, -1.875), (31.25, 5.0, -0.625), (43.75, 5.0, -0.625), (43.75, 5.0, -1.875), (31.25, 5.0, -3.125), (43.75, 5.0, -3.125), (43.75, 5.0, -4.375)], [], [(1154, 389, 2, 403), (1155, 409, 6, 396), (1156, 394, 5, 390), (1157, 396, 6, 392), (1158, 397, 7, 393), (1159, 387, 3, 405), (1160, 410, 13, 439), (1161, 459, 20, 460), (1162, 449, 11, 461), (1163, 414, 18, 456), (1164, 463, 21, 464), (1165, 445, 19, 465), (1166, 418, 12, 450), (1167, 467, 22, 468), (1168, 454, 16, 469), (1169, 422, 14, 452), (1170, 471, 23, 472), (1171, 456, 18, 473), (1172, 426, 15, 453), (1173, 475, 24, 476), (1174, 457, 19, 477), (1175, 430, 15, 441), (1176, 479, 25, 480), (1177, 447, 9, 481), (1178, 482, 43, 643), (1179, 675, 74, 676), (1180, 629, 29, 677), (1181, 486, 36, 636), (1182, 679, 75, 680), (1183, 649, 49, 681), (1184, 490, 30, 630), (1185, 683, 76, 684), (1186, 634, 34, 685), (1187, 494, 32, 632), (1188, 687, 77, 688), (1189, 636, 36, 689), (1190, 498, 33, 633), (1191, 691, 78, 692), (1192, 637, 37, 693), (1193, 502, 45, 645), (1194, 695, 79, 696), (1195, 627, 27, 697), (1196, 506, 31, 583), (1197, 699, 80, 700), (1198, 650, 50, 701), (1199, 510, 52, 604), (1200, 703, 81, 704), (1201, 603, 51, 705), (1202, 514, 53, 605), (1203, 707, 82, 708), (1204, 593, 41, 709), (1205, 518, 48, 600), (1206, 711, 83, 712), (1207, 654, 54, 713), (1208, 522, 56, 608), (1209, 715, 84, 716), (1210, 607, 55, 717), (1211, 526, 57, 609), (1212, 719, 85, 720), (1213, 589, 37, 721), (1214, 530, 42, 594), (1215, 723, 86, 724), (1216, 658, 58, 725), (1217, 534, 60, 612), (1218, 727, 87, 728), (1219, 611, 59, 729), (1220, 538, 61, 613), (1221, 731, 88, 732), (1222, 598, 46, 733), (1223, 542, 44, 596), (1224, 735, 89, 736), (1225, 662, 62, 737), (1226, 546, 64, 616), (1227, 739, 90, 740), (1228, 615, 63, 741), (1229, 550, 65, 617), (1230, 743, 91, 744), (1231, 600, 48, 745), (1232, 554, 45, 597), (1233, 747, 92, 748), (1234, 666, 66, 749), (1235, 558, 68, 620), (1236, 751, 93, 752), (1237, 619, 67, 753), (1238, 562, 69, 621), (1239, 755, 94, 756), (1240, 601, 49, 757), (1241, 566, 33, 585), (1242, 759, 95, 760), (1243, 670, 70, 761), (1244, 570, 72, 624), (1245, 763, 96, 764), (1246, 623, 71, 765), (1247, 574, 73, 625), (1248, 767, 97, 768), (1249, 591, 39, 769), (1250, 770, 115, 595), (1251, 771, 290, 772), (1252, 581, 101, 773), (1253, 774, 108, 588), (1254, 775, 291, 776), (1255, 601, 121, 777), (1256, 778, 102, 582), (1257, 779, 292, 780), (1258, 586, 106, 781), (1259, 782, 104, 584), (1260, 783, 293, 784), (1261, 588, 108, 785), (1262, 786, 105, 585), (1263, 787, 294, 788), (1264, 589, 109, 789), (1265, 790, 117, 597), (1266, 791, 295, 792), (1267, 579, 99, 793), (1268, 794, 151, 631), (1269, 795, 296, 796), (1270, 602, 122, 797), (1271, 798, 172, 652), (1272, 799, 297, 800), (1273, 651, 171, 801), (1274, 802, 173, 653), (1275, 803, 298, 804), (1276, 641, 161, 805), (1277, 806, 168, 648), (1278, 807, 299, 808), (1279, 606, 126, 809), (1280, 810, 176, 656), (1281, 811, 300, 812), (1282, 655, 175, 813), (1283, 814, 177, 657), (1284, 815, 301, 816), (1285, 637, 157, 817), (1286, 818, 162, 642), (1287, 819, 302, 820), (1288, 610, 130, 821), (1289, 822, 180, 660), (1290, 823, 303, 824), (1291, 659, 179, 825), (1292, 826, 181, 661), (1293, 827, 304, 828), (1294, 646, 166, 829), (1295, 830, 164, 644), (1296, 831, 305, 832), (1297, 614, 134, 833), (1298, 834, 184, 664), (1299, 835, 306, 836), (1300, 663, 183, 837), (1301, 838, 185, 665), (1302, 839, 307, 840), (1303, 648, 168, 841), (1304, 842, 165, 645), (1305, 843, 308, 844), (1306, 618, 138, 845), (1307, 846, 188, 668), (1308, 847, 309, 848), (1309, 667, 187, 849), (1310, 850, 189, 669), (1311, 851, 310, 852), (1312, 649, 169, 853), (1313, 854, 153, 633), (1314, 855, 311, 856), (1315, 622, 142, 857), (1316, 858, 192, 672), (1317, 859, 312, 860), (1318, 671, 191, 861), (1319, 862, 193, 673), (1320, 863, 313, 864), (1321, 639, 159, 865), (1322, 866, 163, 451), (1323, 867, 314, 868), (1324, 674, 194, 869), (1325, 870, 196, 484), (1326, 871, 315, 872), (1327, 483, 195, 873), (1328, 874, 197, 485), (1329, 875, 316, 876), (1330, 437, 149, 877), (1331, 878, 156, 444), (1332, 879, 317, 880), (1333, 678, 198, 881), (1334, 882, 200, 488), (1335, 883, 318, 884), (1336, 487, 199, 885), (1337, 886, 201, 489), (1338, 887, 319, 888), (1339, 457, 169, 889), (1340, 890, 150, 438), (1341, 891, 320, 892), (1342, 682, 202, 893), (1343, 894, 204, 492), (1344, 895, 321, 896), (1345, 491, 203, 897), (1346, 898, 205, 493), (1347, 899, 322, 900), (1348, 442, 154, 901), (1349, 902, 152, 440), (1350, 903, 323, 904), (1351, 686, 206, 905), (1352, 906, 208, 496), (1353, 907, 324, 908), (1354, 495, 207, 909), (1355, 910, 209, 497), (1356, 911, 325, 912), (1357, 444, 156, 913), (1358, 914, 153, 441), (1359, 915, 326, 916), (1360, 690, 210, 917), (1361, 918, 212, 500), (1362, 919, 327, 920), (1363, 499, 211, 921), (1364, 922, 213, 501), (1365, 923, 328, 924), (1366, 445, 157, 925), (1367, 926, 165, 453), (1368, 927, 329, 928), (1369, 694, 214, 929), (1370, 930, 216, 504), (1371, 931, 330, 932), (1372, 503, 215, 933), (1373, 934, 217, 505), (1374, 935, 331, 936), (1375, 435, 147, 937), (1376, 938, 103, 391), (1377, 939, 332, 940), (1378, 698, 218, 941), (1379, 942, 220, 508), (1380, 943, 333, 944), (1381, 507, 219, 945), (1382, 946, 221, 509), (1383, 947, 334, 948), (1384, 458, 170, 949), (1385, 950, 124, 412), (1386, 951, 335, 952), (1387, 702, 222, 953), (1388, 954, 224, 512), (1389, 955, 336, 956), (1390, 511, 223, 957), (1391, 958, 225, 513), (1392, 959, 337, 960), (1393, 411, 123, 961), (1394, 962, 125, 413), (1395, 963, 338, 964), (1396, 706, 226, 965), (1397, 966, 228, 516), (1398, 967, 339, 968), (1399, 515, 227, 969), (1400, 970, 229, 517), (1401, 971, 340, 972), (1402, 401, 113, 973), (1403, 974, 120, 408), (1404, 975, 341, 976), (1405, 710, 230, 977), (1406, 978, 232, 520), (1407, 979, 342, 980), (1408, 519, 231, 981), (1409, 982, 233, 521), (1410, 983, 343, 984), (1411, 462, 174, 985), (1412, 986, 128, 416), (1413, 987, 344, 988), (1414, 714, 234, 989), (1415, 990, 236, 524), (1416, 991, 345, 992), (1417, 523, 235, 993), (1418, 994, 237, 525), (1419, 995, 346, 996), (1420, 415, 127, 997), (1421, 998, 129, 417), (1422, 999, 347, 1000), (1423, 718, 238, 1001), (1424, 1002, 240, 528), (1425, 1003, 348, 1004), (1426, 527, 239, 1005), (1427, 1006, 241, 529), (1428, 1007, 349, 1008), (1429, 397, 109, 1009), (1430, 1010, 114, 402), (1431, 1011, 350, 1012), (1432, 722, 242, 1013), (1433, 1014, 244, 532), (1434, 1015, 351, 1016), (1435, 531, 243, 1017), (1436, 1018, 245, 533), (1437, 1019, 352, 1020), (1438, 466, 178, 1021), (1439, 1022, 132, 420), (1440, 1023, 353, 1024), (1441, 726, 246, 1025), (1442, 1026, 248, 536), (1443, 1027, 354, 1028), (1444, 535, 247, 1029), (1445, 1030, 249, 537), (1446, 1031, 355, 1032), (1447, 419, 131, 1033), (1448, 1034, 133, 421), (1449, 1035, 356, 1036), (1450, 730, 250, 1037), (1451, 1038, 252, 540), (1452, 1039, 357, 1040), (1453, 539, 251, 1041), (1454, 1042, 253, 541), (1455, 1043, 358, 1044), (1456, 406, 118, 1045), (1457, 1046, 116, 404), (1458, 1047, 359, 1048), (1459, 734, 254, 1049), (1460, 1050, 256, 544), (1461, 1051, 360, 1052), (1462, 543, 255, 1053), (1463, 1054, 257, 545), (1464, 1055, 361, 1056), (1465, 470, 182, 1057), (1466, 1058, 136, 424), (1467, 1059, 362, 1060), (1468, 738, 258, 1061), (1469, 1062, 260, 548), (1470, 1063, 363, 1064), (1471, 547, 259, 1065), (1472, 1066, 261, 549), (1473, 1067, 364, 1068), (1474, 423, 135, 1069), (1475, 1070, 137, 425), (1476, 1071, 365, 1072), (1477, 742, 262, 1073), (1478, 1074, 264, 552), (1479, 1075, 366, 1076), (1480, 551, 263, 1077), (1481, 1078, 265, 553), (1482, 1079, 367, 1080), (1483, 408, 120, 1081), (1484, 1082, 117, 405), (1485, 1083, 368, 1084), (1486, 746, 266, 1085), (1487, 1086, 268, 556), (1488, 1087, 369, 1088), (1489, 555, 267, 1089), (1490, 1090, 269, 557), (1491, 1091, 370, 1092), (1492, 474, 186, 1093), (1493, 1094, 140, 428), (1494, 1095, 371, 1096), (1495, 750, 270, 1097), (1496, 1098, 272, 560), (1497, 1099, 372, 1100), (1498, 559, 271, 1101), (1499, 1102, 273, 561), (1500, 1103, 373, 1104), (1501, 427, 139, 1105), (1502, 1106, 141, 429), (1503, 1107, 374, 1108), (1504, 754, 274, 1109), (1505, 1110, 276, 564), (1506, 1111, 375, 1112), (1507, 563, 275, 1113), (1508, 1114, 277, 565), (1509, 1115, 376, 1116), (1510, 409, 121, 1117), (1511, 1118, 105, 393), (1512, 1119, 377, 1120), (1513, 758, 278, 1121), (1514, 1122, 280, 568), (1515, 1123, 378, 1124), (1516, 567, 279, 1125), (1517, 1126, 281, 569), (1518, 1127, 379, 1128), (1519, 478, 190, 1129), (1520, 1130, 144, 432), (1521, 1131, 380, 1132), (1522, 762, 282, 1133), (1523, 1134, 284, 572), (1524, 1135, 381, 1136), (1525, 571, 283, 1137), (1526, 1138, 285, 573), (1527, 1139, 382, 1140), (1528, 431, 143, 1141), (1529, 1142, 145, 433), (1530, 1143, 383, 1144), (1531, 766, 286, 1145), (1532, 1146, 288, 576), (1533, 1147, 384, 1148), (1534, 575, 287, 1149), (1535, 1150, 289, 577), (1536, 1151, 385, 1152), (1537, 399, 111, 1153), (770, 1154, 403, 115), (290, 773, 1154, 770), (773, 101, 389, 1154), (774, 1155, 396, 108), (291, 777, 1155, 774), (777, 121, 409, 1155), (778, 1156, 390, 102), (292, 781, 1156, 778), (781, 106, 394, 1156), (782, 1157, 392, 104), (293, 785, 1157, 782), (785, 108, 396, 1157), (786, 1158, 393, 105), (294, 789, 1158, 786), (789, 109, 397, 1158), (790, 1159, 405, 117), (295, 793, 1159, 790), (793, 99, 387, 1159), (794, 1160, 439, 151), (296, 797, 1160, 794), (797, 122, 410, 1160), (798, 1161, 460, 172), (297, 801, 1161, 798), (801, 171, 459, 1161), (802, 1162, 461, 173), (298, 805, 1162, 802), (805, 161, 449, 1162), (806, 1163, 456, 168), (299, 809, 1163, 806), (809, 126, 414, 1163), (810, 1164, 464, 176), (300, 813, 1164, 810), (813, 175, 463, 1164), (814, 1165, 465, 177), (301, 817, 1165, 814), (817, 157, 445, 1165), (818, 1166, 450, 162), (302, 821, 1166, 818), (821, 130, 418, 1166), (822, 1167, 468, 180), (303, 825, 1167, 822), (825, 179, 467, 1167), (826, 1168, 469, 181), (304, 829, 1168, 826), (829, 166, 454, 1168), (830, 1169, 452, 164), (305, 833, 1169, 830), (833, 134, 422, 1169), (834, 1170, 472, 184), (306, 837, 1170, 834), (837, 183, 471, 1170), (838, 1171, 473, 185), (307, 841, 1171, 838), (841, 168, 456, 1171), (842, 1172, 453, 165), (308, 845, 1172, 842), (845, 138, 426, 1172), (846, 1173, 476, 188), (309, 849, 1173, 846), (849, 187, 475, 1173), (850, 1174, 477, 189), (310, 853, 1174, 850), (853, 169, 457, 1174), (854, 1175, 441, 153), (311, 857, 1175, 854), (857, 142, 430, 1175), (858, 1176, 480, 192), (312, 861, 1176, 858), (861, 191, 479, 1176), (862, 1177, 481, 193), (313, 865, 1177, 862), (865, 159, 447, 1177), (866, 1178, 643, 163), (314, 869, 1178, 866), (869, 194, 482, 1178), (870, 1179, 676, 196), (315, 873, 1179, 870), (873, 195, 675, 1179), (874, 1180, 677, 197), (316, 877, 1180, 874), (877, 149, 629, 1180), (878, 1181, 636, 156), (317, 881, 1181, 878), (881, 198, 486, 1181), (882, 1182, 680, 200), (318, 885, 1182, 882), (885, 199, 679, 1182), (886, 1183, 681, 201), (319, 889, 1183, 886), (889, 169, 649, 1183), (890, 1184, 630, 150), (320, 893, 1184, 890), (893, 202, 490, 1184), (894, 1185, 684, 204), (321, 897, 1185, 894), (897, 203, 683, 1185), (898, 1186, 685, 205), (322, 901, 1186, 898), (901, 154, 634, 1186), (902, 1187, 632, 152), (323, 905, 1187, 902), (905, 206, 494, 1187), (906, 1188, 688, 208), (324, 909, 1188, 906), (909, 207, 687, 1188), (910, 1189, 689, 209), (325, 913, 1189, 910), (913, 156, 636, 1189), (914, 1190, 633, 153), (326, 917, 1190, 914), (917, 210, 498, 1190), (918, 1191, 692, 212), (327, 921, 1191, 918), (921, 211, 691, 1191), (922, 1192, 693, 213), (328, 925, 1192, 922), (925, 157, 637, 1192), (926, 1193, 645, 165), (329, 929, 1193, 926), (929, 214, 502, 1193), (930, 1194, 696, 216), (330, 933, 1194, 930), (933, 215, 695, 1194), (934, 1195, 697, 217), (331, 937, 1195, 934), (937, 147, 627, 1195), (938, 1196, 583, 103), (332, 941, 1196, 938), (941, 218, 506, 1196), (942, 1197, 700, 220), (333, 945, 1197, 942), (945, 219, 699, 1197), (946, 1198, 701, 221), (334, 949, 1198, 946), (949, 170, 650, 1198), (950, 1199, 604, 124), (335, 953, 1199, 950), (953, 222, 510, 1199), (954, 1200, 704, 224), (336, 957, 1200, 954), (957, 223, 703, 1200), (958, 1201, 705, 225), (337, 961, 1201, 958), (961, 123, 603, 1201), (962, 1202, 605, 125), (338, 965, 1202, 962), (965, 226, 514, 1202), (966, 1203, 708, 228), (339, 969, 1203, 966), (969, 227, 707, 1203), (970, 1204, 709, 229), (340, 973, 1204, 970), (973, 113, 593, 1204), (974, 1205, 600, 120), (341, 977, 1205, 974), (977, 230, 518, 1205), (978, 1206, 712, 232), (342, 981, 1206, 978), (981, 231, 711, 1206), (982, 1207, 713, 233), (343, 985, 1207, 982), (985, 174, 654, 1207), (986, 1208, 608, 128), (344, 989, 1208, 986), (989, 234, 522, 1208), (990, 1209, 716, 236), (345, 993, 1209, 990), (993, 235, 715, 1209), (994, 1210, 717, 237), (346, 997, 1210, 994), (997, 127, 607, 1210), (998, 1211, 609, 129), (347, 1001, 1211, 998), (1001, 238, 526, 1211), (1002, 1212, 720, 240), (348, 1005, 1212, 1002), (1005, 239, 719, 1212), (1006, 1213, 721, 241), (349, 1009, 1213, 1006), (1009, 109, 589, 1213), (1010, 1214, 594, 114), (350, 1013, 1214, 1010), (1013, 242, 530, 1214), (1014, 1215, 724, 244), (351, 1017, 1215, 1014), (1017, 243, 723, 1215), (1018, 1216, 725, 245), (352, 1021, 1216, 1018), (1021, 178, 658, 1216), (1022, 1217, 612, 132), (353, 1025, 1217, 1022), (1025, 246, 534, 1217), (1026, 1218, 728, 248), (354, 1029, 1218, 1026), (1029, 247, 727, 1218), (1030, 1219, 729, 249), (355, 1033, 1219, 1030), (1033, 131, 611, 1219), (1034, 1220, 613, 133), (356, 1037, 1220, 1034), (1037, 250, 538, 1220), (1038, 1221, 732, 252), (357, 1041, 1221, 1038), (1041, 251, 731, 1221), (1042, 1222, 733, 253), (358, 1045, 1222, 1042), (1045, 118, 598, 1222), (1046, 1223, 596, 116), (359, 1049, 1223, 1046), (1049, 254, 542, 1223), (1050, 1224, 736, 256), (360, 1053, 1224, 1050), (1053, 255, 735, 1224), (1054, 1225, 737, 257), (361, 1057, 1225, 1054), (1057, 182, 662, 1225), (1058, 1226, 616, 136), (362, 1061, 1226, 1058), (1061, 258, 546, 1226), (1062, 1227, 740, 260), (363, 1065, 1227, 1062), (1065, 259, 739, 1227), (1066, 1228, 741, 261), (364, 1069, 1228, 1066), (1069, 135, 615, 1228), (1070, 1229, 617, 137), (365, 1073, 1229, 1070), (1073, 262, 550, 1229), (1074, 1230, 744, 264), (366, 1077, 1230, 1074), (1077, 263, 743, 1230), (1078, 1231, 745, 265), (367, 1081, 1231, 1078), (1081, 120, 600, 1231), (1082, 1232, 597, 117), (368, 1085, 1232, 1082), (1085, 266, 554, 1232), (1086, 1233, 748, 268), (369, 1089, 1233, 1086), (1089, 267, 747, 1233), (1090, 1234, 749, 269), (370, 1093, 1234, 1090), (1093, 186, 666, 1234), (1094, 1235, 620, 140), (371, 1097, 1235, 1094), (1097, 270, 558, 1235), (1098, 1236, 752, 272), (372, 1101, 1236, 1098), (1101, 271, 751, 1236), (1102, 1237, 753, 273), (373, 1105, 1237, 1102), (1105, 139, 619, 1237), (1106, 1238, 621, 141), (374, 1109, 1238, 1106), (1109, 274, 562, 1238), (1110, 1239, 756, 276), (375, 1113, 1239, 1110), (1113, 275, 755, 1239), (1114, 1240, 757, 277), (376, 1117, 1240, 1114), (1117, 121, 601, 1240), (1118, 1241, 585, 105), (377, 1121, 1241, 1118), (1121, 278, 566, 1241), (1122, 1242, 760, 280), (378, 1125, 1242, 1122), (1125, 279, 759, 1242), (1126, 1243, 761, 281), (379, 1129, 1243, 1126), (1129, 190, 670, 1243), (1130, 1244, 624, 144), (380, 1133, 1244, 1130), (1133, 282, 570, 1244), (1134, 1245, 764, 284), (381, 1137, 1245, 1134), (1137, 283, 763, 1245), (1138, 1246, 765, 285), (382, 1141, 1246, 1138), (1141, 143, 623, 1246), (1142, 1247, 625, 145), (383, 1145, 1247, 1142), (1145, 286, 574, 1247), (1146, 1248, 768, 288), (384, 1149, 1248, 1146), (1149, 287, 767, 1248), (1150, 1249, 769, 289), (385, 1153, 1249, 1150), (1153, 111, 591, 1249), (482, 1250, 595, 43), (194, 772, 1250, 482), (772, 290, 770, 1250), (674, 1251, 772, 194), (74, 485, 1251, 674), (485, 197, 771, 1251), (771, 1252, 773, 290), (197, 677, 1252, 771), (677, 29, 581, 1252), (486, 1253, 588, 36), (198, 776, 1253, 486), (776, 291, 774, 1253), (678, 1254, 776, 198), (75, 489, 1254, 678), (489, 201, 775, 1254), (775, 1255, 777, 291), (201, 681, 1255, 775), (681, 49, 601, 1255), (490, 1256, 582, 30), (202, 780, 1256, 490), (780, 292, 778, 1256), (682, 1257, 780, 202), (76, 493, 1257, 682), (493, 205, 779, 1257), (779, 1258, 781, 292), (205, 685, 1258, 779), (685, 34, 586, 1258), (494, 1259, 584, 32), (206, 784, 1259, 494), (784, 293, 782, 1259), (686, 1260, 784, 206), (77, 497, 1260, 686), (497, 209, 783, 1260), (783, 1261, 785, 293), (209, 689, 1261, 783), (689, 36, 588, 1261), (498, 1262, 585, 33), (210, 788, 1262, 498), (788, 294, 786, 1262), (690, 1263, 788, 210), (78, 501, 1263, 690), (501, 213, 787, 1263), (787, 1264, 789, 294), (213, 693, 1264, 787), (693, 37, 589, 1264), (502, 1265, 597, 45), (214, 792, 1265, 502), (792, 295, 790, 1265), (694, 1266, 792, 214), (79, 505, 1266, 694), (505, 217, 791, 1266), (791, 1267, 793, 295), (217, 697, 1267, 791), (697, 27, 579, 1267), (506, 1268, 631, 31), (218, 796, 1268, 506), (796, 296, 794, 1268), (698, 1269, 796, 218), (80, 509, 1269, 698), (509, 221, 795, 1269), (795, 1270, 797, 296), (221, 701, 1270, 795), (701, 50, 602, 1270), (510, 1271, 652, 52), (222, 800, 1271, 510), (800, 297, 798, 1271), (702, 1272, 800, 222), (81, 513, 1272, 702), (513, 225, 799, 1272), (799, 1273, 801, 297), (225, 705, 1273, 799), (705, 51, 651, 1273), (514, 1274, 653, 53), (226, 804, 1274, 514), (804, 298, 802, 1274), (706, 1275, 804, 226), (82, 517, 1275, 706), (517, 229, 803, 1275), (803, 1276, 805, 298), (229, 709, 1276, 803), (709, 41, 641, 1276), (518, 1277, 648, 48), (230, 808, 1277, 518), (808, 299, 806, 1277), (710, 1278, 808, 230), (83, 521, 1278, 710), (521, 233, 807, 1278), (807, 1279, 809, 299), (233, 713, 1279, 807), (713, 54, 606, 1279), (522, 1280, 656, 56), (234, 812, 1280, 522), (812, 300, 810, 1280), (714, 1281, 812, 234), (84, 525, 1281, 714), (525, 237, 811, 1281), (811, 1282, 813, 300), (237, 717, 1282, 811), (717, 55, 655, 1282), (526, 1283, 657, 57), (238, 816, 1283, 526), (816, 301, 814, 1283), (718, 1284, 816, 238), (85, 529, 1284, 718), (529, 241, 815, 1284), (815, 1285, 817, 301), (241, 721, 1285, 815), (721, 37, 637, 1285), (530, 1286, 642, 42), (242, 820, 1286, 530), (820, 302, 818, 1286), (722, 1287, 820, 242), (86, 533, 1287, 722), (533, 245, 819, 1287), (819, 1288, 821, 302), (245, 725, 1288, 819), (725, 58, 610, 1288), (534, 1289, 660, 60), (246, 824, 1289, 534), (824, 303, 822, 1289), (726, 1290, 824, 246), (87, 537, 1290, 726), (537, 249, 823, 1290), (823, 1291, 825, 303), (249, 729, 1291, 823), (729, 59, 659, 1291), (538, 1292, 661, 61), (250, 828, 1292, 538), (828, 304, 826, 1292), (730, 1293, 828, 250), (88, 541, 1293, 730), (541, 253, 827, 1293), (827, 1294, 829, 304), (253, 733, 1294, 827), (733, 46, 646, 1294), (542, 1295, 644, 44), (254, 832, 1295, 542), (832, 305, 830, 1295), (734, 1296, 832, 254), (89, 545, 1296, 734), (545, 257, 831, 1296), (831, 1297, 833, 305), (257, 737, 1297, 831), (737, 62, 614, 1297), (546, 1298, 664, 64), (258, 836, 1298, 546), (836, 306, 834, 1298), (738, 1299, 836, 258), (90, 549, 1299, 738), (549, 261, 835, 1299), (835, 1300, 837, 306), (261, 741, 1300, 835), (741, 63, 663, 1300), (550, 1301, 665, 65), (262, 840, 1301, 550), (840, 307, 838, 1301), (742, 1302, 840, 262), (91, 553, 1302, 742), (553, 265, 839, 1302), (839, 1303, 841, 307), (265, 745, 1303, 839), (745, 48, 648, 1303), (554, 1304, 645, 45), (266, 844, 1304, 554), (844, 308, 842, 1304), (746, 1305, 844, 266), (92, 557, 1305, 746), (557, 269, 843, 1305), (843, 1306, 845, 308), (269, 749, 1306, 843), (749, 66, 618, 1306), (558, 1307, 668, 68), (270, 848, 1307, 558), (848, 309, 846, 1307), (750, 1308, 848, 270), (93, 561, 1308, 750), (561, 273, 847, 1308), (847, 1309, 849, 309), (273, 753, 1309, 847), (753, 67, 667, 1309), (562, 1310, 669, 69), (274, 852, 1310, 562), (852, 310, 850, 1310), (754, 1311, 852, 274), (94, 565, 1311, 754), (565, 277, 851, 1311), (851, 1312, 853, 310), (277, 757, 1312, 851), (757, 49, 649, 1312), (566, 1313, 633, 33), (278, 856, 1313, 566), (856, 311, 854, 1313), (758, 1314, 856, 278), (95, 569, 1314, 758), (569, 281, 855, 1314), (855, 1315, 857, 311), (281, 761, 1315, 855), (761, 70, 622, 1315), (570, 1316, 672, 72), (282, 860, 1316, 570), (860, 312, 858, 1316), (762, 1317, 860, 282), (96, 573, 1317, 762), (573, 285, 859, 1317), (859, 1318, 861, 312), (285, 765, 1318, 859), (765, 71, 671, 1318), (574, 1319, 673, 73), (286, 864, 1319, 574), (864, 313, 862, 1319), (766, 1320, 864, 286), (97, 577, 1320, 766), (577, 289, 863, 1320), (863, 1321, 865, 313), (289, 769, 1321, 863), (769, 39, 639, 1321), (410, 1322, 451, 13), (122, 868, 1322, 410), (868, 314, 866, 1322), (602, 1323, 868, 122), (50, 484, 1323, 602), (484, 196, 867, 1323), (867, 1324, 869, 314), (196, 676, 1324, 867), (676, 74, 674, 1324), (650, 1325, 484, 50), (170, 872, 1325, 650), (872, 315, 870, 1325), (458, 1326, 872, 170), (20, 413, 1326, 458), (413, 125, 871, 1326), (871, 1327, 873, 315), (125, 605, 1327, 871), (605, 53, 483, 1327), (675, 1328, 485, 74), (195, 876, 1328, 675), (876, 316, 874, 1328), (483, 1329, 876, 195), (53, 653, 1329, 483), (653, 173, 875, 1329), (875, 1330, 877, 316), (173, 461, 1330, 875), (461, 11, 437, 1330), (414, 1331, 444, 18), (126, 880, 1331, 414), (880, 317, 878, 1331), (606, 1332, 880, 126), (54, 488, 1332, 606), (488, 200, 879, 1332), (879, 1333, 881, 317), (200, 680, 1333, 879), (680, 75, 678, 1333), (654, 1334, 488, 54), (174, 884, 1334, 654), (884, 318, 882, 1334), (462, 1335, 884, 174), (21, 417, 1335, 462), (417, 129, 883, 1335), (883, 1336, 885, 318), (129, 609, 1336, 883), (609, 57, 487, 1336), (679, 1337, 489, 75), (199, 888, 1337, 679), (888, 319, 886, 1337), (487, 1338, 888, 199), (57, 657, 1338, 487), (657, 177, 887, 1338), (887, 1339, 889, 319), (177, 465, 1339, 887), (465, 19, 457, 1339), (418, 1340, 438, 12), (130, 892, 1340, 418), (892, 320, 890, 1340), (610, 1341, 892, 130), (58, 492, 1341, 610), (492, 204, 891, 1341), (891, 1342, 893, 320), (204, 684, 1342, 891), (684, 76, 682, 1342), (658, 1343, 492, 58), (178, 896, 1343, 658), (896, 321, 894, 1343), (466, 1344, 896, 178), (22, 421, 1344, 466), (421, 133, 895, 1344), (895, 1345, 897, 321), (133, 613, 1345, 895), (613, 61, 491, 1345), (683, 1346, 493, 76), (203, 900, 1346, 683), (900, 322, 898, 1346), (491, 1347, 900, 203), (61, 661, 1347, 491), (661, 181, 899, 1347), (899, 1348, 901, 322), (181, 469, 1348, 899), (469, 16, 442, 1348), (422, 1349, 440, 14), (134, 904, 1349, 422), (904, 323, 902, 1349), (614, 1350, 904, 134), (62, 496, 1350, 614), (496, 208, 903, 1350), (903, 1351, 905, 323), (208, 688, 1351, 903), (688, 77, 686, 1351), (662, 1352, 496, 62), (182, 908, 1352, 662), (908, 324, 906, 1352), (470, 1353, 908, 182), (23, 425, 1353, 470), (425, 137, 907, 1353), (907, 1354, 909, 324), (137, 617, 1354, 907), (617, 65, 495, 1354), (687, 1355, 497, 77), (207, 912, 1355, 687), (912, 325, 910, 1355), (495, 1356, 912, 207), (65, 665, 1356, 495), (665, 185, 911, 1356), (911, 1357, 913, 325), (185, 473, 1357, 911), (473, 18, 444, 1357), (426, 1358, 441, 15), (138, 916, 1358, 426), (916, 326, 914, 1358), (618, 1359, 916, 138), (66, 500, 1359, 618), (500, 212, 915, 1359), (915, 1360, 917, 326), (212, 692, 1360, 915), (692, 78, 690, 1360), (666, 1361, 500, 66), (186, 920, 1361, 666), (920, 327, 918, 1361), (474, 1362, 920, 186), (24, 429, 1362, 474), (429, 141, 919, 1362), (919, 1363, 921, 327), (141, 621, 1363, 919), (621, 69, 499, 1363), (691, 1364, 501, 78), (211, 924, 1364, 691), (924, 328, 922, 1364), (499, 1365, 924, 211), (69, 669, 1365, 499), (669, 189, 923, 1365), (923, 1366, 925, 328), (189, 477, 1366, 923), (477, 19, 445, 1366), (430, 1367, 453, 15), (142, 928, 1367, 430), (928, 329, 926, 1367), (622, 1368, 928, 142), (70, 504, 1368, 622), (504, 216, 927, 1368), (927, 1369, 929, 329), (216, 696, 1369, 927), (696, 79, 694, 1369), (670, 1370, 504, 70), (190, 932, 1370, 670), (932, 330, 930, 1370), (478, 1371, 932, 190), (25, 433, 1371, 478), (433, 145, 931, 1371), (931, 1372, 933, 330), (145, 625, 1372, 931), (625, 73, 503, 1372), (695, 1373, 505, 79), (215, 936, 1373, 695), (936, 331, 934, 1373), (503, 1374, 936, 215), (73, 673, 1374, 503), (673, 193, 935, 1374), (935, 1375, 937, 331), (193, 481, 1375, 935), (481, 9, 435, 1375), (387, 1376, 391, 3), (99, 940, 1376, 387), (940, 332, 938, 1376), (579, 1377, 940, 99), (27, 508, 1377, 579), (508, 220, 939, 1377), (939, 1378, 941, 332), (220, 700, 1378, 939), (700, 80, 698, 1378), (627, 1379, 508, 27), (147, 944, 1379, 627), (944, 333, 942, 1379), (435, 1380, 944, 147), (9, 412, 1380, 435), (412, 124, 943, 1380), (943, 1381, 945, 333), (124, 604, 1381, 943), (604, 52, 507, 1381), (699, 1382, 509, 80), (219, 948, 1382, 699), (948, 334, 946, 1382), (507, 1383, 948, 219), (52, 652, 1383, 507), (652, 172, 947, 1383), (947, 1384, 949, 334), (172, 460, 1384, 947), (460, 20, 458, 1384), (447, 1385, 412, 9), (159, 952, 1385, 447), (952, 335, 950, 1385), (639, 1386, 952, 159), (39, 512, 1386, 639), (512, 224, 951, 1386), (951, 1387, 953, 335), (224, 704, 1387, 951), (704, 81, 702, 1387), (591, 1388, 512, 39), (111, 956, 1388, 591), (956, 336, 954, 1388), (399, 1389, 956, 111), (0, 398, 1389, 399), (398, 110, 955, 1389), (955, 1390, 957, 336), (110, 590, 1390, 955), (590, 38, 511, 1390), (703, 1391, 513, 81), (223, 960, 1391, 703), (960, 337, 958, 1391), (511, 1392, 960, 223), (38, 638, 1392, 511), (638, 158, 959, 1392), (959, 1393, 961, 337), (158, 446, 1393, 959), (446, 8, 411, 1393), (459, 1394, 413, 20), (171, 964, 1394, 459), (964, 338, 962, 1394), (651, 1395, 964, 171), (51, 516, 1395, 651), (516, 228, 963, 1395), (963, 1396, 965, 338), (228, 708, 1396, 963), (708, 82, 706, 1396), (603, 1397, 516, 51), (123, 968, 1397, 603), (968, 339, 966, 1397), (411, 1398, 968, 123), (8, 434, 1398, 411), (434, 146, 967, 1398), (967, 1399, 969, 339), (146, 626, 1399, 967), (626, 26, 515, 1399), (707, 1400, 517, 82), (227, 972, 1400, 707), (972, 340, 970, 1400), (515, 1401, 972, 227), (26, 578, 1401, 515), (578, 98, 971, 1401), (971, 1402, 973, 340), (98, 386, 1402, 971), (386, 1, 401, 1402), (394, 1403, 408, 5), (106, 976, 1403, 394), (976, 341, 974, 1403), (586, 1404, 976, 106), (34, 520, 1404, 586), (520, 232, 975, 1404), (975, 1405, 977, 341), (232, 712, 1405, 975), (712, 83, 710, 1405), (634, 1406, 520, 34), (154, 980, 1406, 634), (980, 342, 978, 1406), (442, 1407, 980, 154), (16, 416, 1407, 442), (416, 128, 979, 1407), (979, 1408, 981, 342), (128, 608, 1408, 979), (608, 56, 519, 1408), (711, 1409, 521, 83), (231, 984, 1409, 711), (984, 343, 982, 1409), (519, 1410, 984, 231), (56, 656, 1410, 519), (656, 176, 983, 1410), (983, 1411, 985, 343), (176, 464, 1411, 983), (464, 21, 462, 1411), (454, 1412, 416, 16), (166, 988, 1412, 454), (988, 344, 986, 1412), (646, 1413, 988, 166), (46, 524, 1413, 646), (524, 236, 987, 1413), (987, 1414, 989, 344), (236, 716, 1414, 987), (716, 84, 714, 1414), (598, 1415, 524, 46), (118, 992, 1415, 598), (992, 345, 990, 1415), (406, 1416, 992, 118), (4, 407, 1416, 406), (407, 119, 991, 1416), (991, 1417, 993, 345), (119, 599, 1417, 991), (599, 47, 523, 1417), (715, 1418, 525, 84), (235, 996, 1418, 715), (996, 346, 994, 1418), (523, 1419, 996, 235), (47, 647, 1419, 523), (647, 167, 995, 1419), (995, 1420, 997, 346), (167, 455, 1420, 995), (455, 17, 415, 1420), (463, 1421, 417, 21), (175, 1000, 1421, 463), (1000, 347, 998, 1421), (655, 1422, 1000, 175), (55, 528, 1422, 655), (528, 240, 999, 1422), (999, 1423, 1001, 347), (240, 720, 1423, 999), (720, 85, 718, 1423), (607, 1424, 528, 55), (127, 1004, 1424, 607), (1004, 348, 1002, 1424), (415, 1425, 1004, 127), (17, 443, 1425, 415), (443, 155, 1003, 1425), (1003, 1426, 1005, 348), (155, 635, 1426, 1003), (635, 35, 527, 1426), (719, 1427, 529, 85), (239, 1008, 1427, 719), (1008, 349, 1006, 1427), (527, 1428, 1008, 239), (35, 587, 1428, 527), (587, 107, 1007, 1428), (1007, 1429, 1009, 349), (107, 395, 1429, 1007), (395, 7, 397, 1429), (386, 1430, 402, 1), (98, 1012, 1430, 386), (1012, 350, 1010, 1430), (578, 1431, 1012, 98), (26, 532, 1431, 578), (532, 244, 1011, 1431), (1011, 1432, 1013, 350), (244, 724, 1432, 1011), (724, 86, 722, 1432), (626, 1433, 532, 26), (146, 1016, 1433, 626), (1016, 351, 1014, 1433), (434, 1434, 1016, 146), (8, 420, 1434, 434), (420, 132, 1015, 1434), (1015, 1435, 1017, 351), (132, 612, 1435, 1015), (612, 60, 531, 1435), (723, 1436, 533, 86), (243, 1020, 1436, 723), (1020, 352, 1018, 1436), (531, 1437, 1020, 243), (60, 660, 1437, 531), (660, 180, 1019, 1437), (1019, 1438, 1021, 352), (180, 468, 1438, 1019), (468, 22, 466, 1438), (446, 1439, 420, 8), (158, 1024, 1439, 446), (1024, 353, 1022, 1439), (638, 1440, 1024, 158), (38, 536, 1440, 638), (536, 248, 1023, 1440), (1023, 1441, 1025, 353), (248, 728, 1441, 1023), (728, 87, 726, 1441), (590, 1442, 536, 38), (110, 1028, 1442, 590), (1028, 354, 1026, 1442), (398, 1443, 1028, 110), (0, 400, 1443, 398), (400, 112, 1027, 1443), (1027, 1444, 1029, 354), (112, 592, 1444, 1027), (592, 40, 535, 1444), (727, 1445, 537, 87), (247, 1032, 1445, 727), (1032, 355, 1030, 1445), (535, 1446, 1032, 247), (40, 640, 1446, 535), (640, 160, 1031, 1446), (1031, 1447, 1033, 355), (160, 448, 1447, 1031), (448, 10, 419, 1447), (467, 1448, 421, 22), (179, 1036, 1448, 467), (1036, 356, 1034, 1448), (659, 1449, 1036, 179), (59, 540, 1449, 659), (540, 252, 1035, 1449), (1035, 1450, 1037, 356), (252, 732, 1450, 1035), (732, 88, 730, 1450), (611, 1451, 540, 59), (131, 1040, 1451, 611), (1040, 357, 1038, 1451), (419, 1452, 1040, 131), (10, 436, 1452, 419), (436, 148, 1039, 1452), (1039, 1453, 1041, 357), (148, 628, 1453, 1039), (628, 28, 539, 1453), (731, 1454, 541, 88), (251, 1044, 1454, 731), (1044, 358, 1042, 1454), (539, 1455, 1044, 251), (28, 580, 1455, 539), (580, 100, 1043, 1455), (1043, 1456, 1045, 358), (100, 388, 1456, 1043), (388, 4, 406, 1456), (389, 1457, 404, 2), (101, 1048, 1457, 389), (1048, 359, 1046, 1457), (581, 1458, 1048, 101), (29, 544, 1458, 581), (544, 256, 1047, 1458), (1047, 1459, 1049, 359), (256, 736, 1459, 1047), (736, 89, 734, 1459), (629, 1460, 544, 29), (149, 1052, 1460, 629), (1052, 360, 1050, 1460), (437, 1461, 1052, 149), (11, 424, 1461, 437), (424, 136, 1051, 1461), (1051, 1462, 1053, 360), (136, 616, 1462, 1051), (616, 64, 543, 1462), (735, 1463, 545, 89), (255, 1056, 1463, 735), (1056, 361, 1054, 1463), (543, 1464, 1056, 255), (64, 664, 1464, 543), (664, 184, 1055, 1464), (1055, 1465, 1057, 361), (184, 472, 1465, 1055), (472, 23, 470, 1465), (449, 1466, 424, 11), (161, 1060, 1466, 449), (1060, 362, 1058, 1466), (641, 1467, 1060, 161), (41, 548, 1467, 641), (548, 260, 1059, 1467), (1059, 1468, 1061, 362), (260, 740, 1468, 1059), (740, 90, 738, 1468), (593, 1469, 548, 41), (113, 1064, 1469, 593), (1064, 363, 1062, 1469), (401, 1470, 1064, 113), (1, 402, 1470, 401), (402, 114, 1063, 1470), (1063, 1471, 1065, 363), (114, 594, 1471, 1063), (594, 42, 547, 1471), (739, 1472, 549, 90), (259, 1068, 1472, 739), (1068, 364, 1066, 1472), (547, 1473, 1068, 259), (42, 642, 1473, 547), (642, 162, 1067, 1473), (1067, 1474, 1069, 364), (162, 450, 1474, 1067), (450, 12, 423, 1474), (471, 1475, 425, 23), (183, 1072, 1475, 471), (1072, 365, 1070, 1475), (663, 1476, 1072, 183), (63, 552, 1476, 663), (552, 264, 1071, 1476), (1071, 1477, 1073, 365), (264, 744, 1477, 1071), (744, 91, 742, 1477), (615, 1478, 552, 63), (135, 1076, 1478, 615), (1076, 366, 1074, 1478), (423, 1479, 1076, 135), (12, 438, 1479, 423), (438, 150, 1075, 1479), (1075, 1480, 1077, 366), (150, 630, 1480, 1075), (630, 30, 551, 1480), (743, 1481, 553, 91), (263, 1080, 1481, 743), (1080, 367, 1078, 1481), (551, 1482, 1080, 263), (30, 582, 1482, 551), (582, 102, 1079, 1482), (1079, 1483, 1081, 367), (102, 390, 1483, 1079), (390, 5, 408, 1483), (391, 1484, 405, 3), (103, 1084, 1484, 391), (1084, 368, 1082, 1484), (583, 1485, 1084, 103), (31, 556, 1485, 583), (556, 268, 1083, 1485), (1083, 1486, 1085, 368), (268, 748, 1486, 1083), (748, 92, 746, 1486), (631, 1487, 556, 31), (151, 1088, 1487, 631), (1088, 369, 1086, 1487), (439, 1488, 1088, 151), (13, 428, 1488, 439), (428, 140, 1087, 1488), (1087, 1489, 1089, 369), (140, 620, 1489, 1087), (620, 68, 555, 1489), (747, 1490, 557, 92), (267, 1092, 1490, 747), (1092, 370, 1090, 1490), (555, 1491, 1092, 267), (68, 668, 1491, 555), (668, 188, 1091, 1491), (1091, 1492, 1093, 370), (188, 476, 1492, 1091), (476, 24, 474, 1492), (451, 1493, 428, 13), (163, 1096, 1493, 451), (1096, 371, 1094, 1493), (643, 1494, 1096, 163), (43, 560, 1494, 643), (560, 272, 1095, 1494), (1095, 1495, 1097, 371), (272, 752, 1495, 1095), (752, 93, 750, 1495), (595, 1496, 560, 43), (115, 1100, 1496, 595), (1100, 372, 1098, 1496), (403, 1497, 1100, 115), (2, 404, 1497, 403), (404, 116, 1099, 1497), (1099, 1498, 1101, 372), (116, 596, 1498, 1099), (596, 44, 559, 1498), (751, 1499, 561, 93), (271, 1104, 1499, 751), (1104, 373, 1102, 1499), (559, 1500, 1104, 271), (44, 644, 1500, 559), (644, 164, 1103, 1500), (1103, 1501, 1105, 373), (164, 452, 1501, 1103), (452, 14, 427, 1501), (475, 1502, 429, 24), (187, 1108, 1502, 475), (1108, 374, 1106, 1502), (667, 1503, 1108, 187), (67, 564, 1503, 667), (564, 276, 1107, 1503), (1107, 1504, 1109, 374), (276, 756, 1504, 1107), (756, 94, 754, 1504), (619, 1505, 564, 67), (139, 1112, 1505, 619), (1112, 375, 1110, 1505), (427, 1506, 1112, 139), (14, 440, 1506, 427), (440, 152, 1111, 1506), (1111, 1507, 1113, 375), (152, 632, 1507, 1111), (632, 32, 563, 1507), (755, 1508, 565, 94), (275, 1116, 1508, 755), (1116, 376, 1114, 1508), (563, 1509, 1116, 275), (32, 584, 1509, 563), (584, 104, 1115, 1509), (1115, 1510, 1117, 376), (104, 392, 1510, 1115), (392, 6, 409, 1510), (395, 1511, 393, 7), (107, 1120, 1511, 395), (1120, 377, 1118, 1511), (587, 1512, 1120, 107), (35, 568, 1512, 587), (568, 280, 1119, 1512), (1119, 1513, 1121, 377), (280, 760, 1513, 1119), (760, 95, 758, 1513), (635, 1514, 568, 35), (155, 1124, 1514, 635), (1124, 378, 1122, 1514), (443, 1515, 1124, 155), (17, 432, 1515, 443), (432, 144, 1123, 1515), (1123, 1516, 1125, 378), (144, 624, 1516, 1123), (624, 72, 567, 1516), (759, 1517, 569, 95), (279, 1128, 1517, 759), (1128, 379, 1126, 1517), (567, 1518, 1128, 279), (72, 672, 1518, 567), (672, 192, 1127, 1518), (1127, 1519, 1129, 379), (192, 480, 1519, 1127), (480, 25, 478, 1519), (455, 1520, 432, 17), (167, 1132, 1520, 455), (1132, 380, 1130, 1520), (647, 1521, 1132, 167), (47, 572, 1521, 647), (572, 284, 1131, 1521), (1131, 1522, 1133, 380), (284, 764, 1522, 1131), (764, 96, 762, 1522), (599, 1523, 572, 47), (119, 1136, 1523, 599), (1136, 381, 1134, 1523), (407, 1524, 1136, 119), (4, 388, 1524, 407), (388, 100, 1135, 1524), (1135, 1525, 1137, 381), (100, 580, 1525, 1135), (580, 28, 571, 1525), (763, 1526, 573, 96), (283, 1140, 1526, 763), (1140, 382, 1138, 1526), (571, 1527, 1140, 283), (28, 628, 1527, 571), (628, 148, 1139, 1527), (1139, 1528, 1141, 382), (148, 436, 1528, 1139), (436, 10, 431, 1528), (479, 1529, 433, 25), (191, 1144, 1529, 479), (1144, 383, 1142, 1529), (671, 1530, 1144, 191), (71, 576, 1530, 671), (576, 288, 1143, 1530), (1143, 1531, 1145, 383), (288, 768, 1531, 1143), (768, 97, 766, 1531), (623, 1532, 576, 71), (143, 1148, 1532, 623), (1148, 384, 1146, 1532), (431, 1533, 1148, 143), (10, 448, 1533, 431), (448, 160, 1147, 1533), (1147, 1534, 1149, 384), (160, 640, 1534, 1147), (640, 40, 575, 1534), (767, 1535, 577, 97), (287, 1152, 1535, 767), (1152, 385, 1150, 1535), (575, 1536, 1152, 287), (40, 592, 1536, 575), (592, 112, 1151, 1536), (1151, 1537, 1153, 385), (112, 400, 1537, 1151), (400, 0, 399, 1537)])
me_cube.materials.append(mat_material)
me_cube.use_remesh_preserve_volume = False
me_cube.use_remesh_preserve_attributes = False
me_cube.use_mirror_vertex_groups = False
me_cube.update()
me_cube_003 = bpy.data.meshes.new('Cube.003')
me_cube_003.from_pydata([(-1.0, -19.0, -1.0), (-1.0, 1.0, -1.0), (4.0, 1.0, -1.0), (4.0, -19.0, -1.0), (-1.0, -19.0, 1.0), (-1.0, 1.0, 1.0), (4.0, 1.0, 1.0), (4.0, -19.0, 1.0), (-1.0, -24.0, -1.0), (-1.0, -24.0, 1.0), (-7.0, -19.0, -1.0), (-7.0, -19.0, 1.0), (-7.0, -24.0, -1.0), (-7.0, -24.0, 1.0), (-12.0, -19.0, -1.0), (-12.0, -19.0, 1.0), (-7.0, 9.0, -1.0), (-7.0, 9.0, 1.0), (-12.0, 9.0, -1.0), (-12.0, 9.0, 1.0), (-12.0, -8.361, -1.0), (-7.0, -9.0, -1.0), (-7.0, -9.0, 1.0), (-109.0, -8.361, 16.0), (-110.4, -4.0, 16.0), (-7.0, -9.0, 16.0), (-12.0, -8.361, 16.0), (-110.4, -4.0, 1.0), (-110.4, -4.0, -1.0), (-7.0, -4.0, -1.0), (-7.0, -4.0, 1.0), (-12.0, -4.0, -1.0), (-114.0, -9.0, -1.0), (-114.0, -9.0, 1.0), (4.0, -19.0, 16.0), (4.0, 1.0, 16.0), (-1.0, 1.0, 16.0), (-1.0, -19.0, 16.0), (-12.0, 9.0, 16.0), (-7.0, 9.0, 16.0), (-12.0, -19.0, 16.0), (-114.0, -9.0, 16.0), (-7.0, -4.0, 16.0), (-7.0, -24.0, 16.0), (-7.0, -19.0, 16.0), (-1.0, -24.0, 16.0), (-8.0, -24.0, -1.0), (-12.0, -20.0, -1.0), (-9.035, -23.86, -1.0), (-10.0, -23.46, -1.0), (-10.83, -22.83, -1.0), (-11.46, -22.0, -1.0), (-11.86, -21.04, -1.0), (-12.0, -20.0, 1.0), (-8.0, -24.0, 1.0), (-11.86, -21.04, 1.0), (-11.46, -22.0, 1.0), (-10.83, -22.83, 1.0), (-10.0, -23.46, 1.0), (-9.035, -23.86, 1.0), (-12.0, -20.0, 16.0), (-8.0, -24.0, 16.0), (-11.86, -21.04, 16.0), (-11.46, -22.0, 16.0), (-10.83, -22.83, 16.0), (-10.0, -23.46, 16.0), (-9.035, -23.86, 16.0), (4.0, -20.0, -1.0), (0.0, -24.0, -1.0), (3.864, -21.04, -1.0), (3.464, -22.0, -1.0), (2.828, -22.83, -1.0), (2.0, -23.46, -1.0), (1.035, -23.86, -1.0), (0.0, -24.0, 1.0), (4.0, -20.0, 1.0), (1.035, -23.86, 1.0), (2.0, -23.46, 1.0), (2.828, -22.83, 1.0), (3.464, -22.0, 1.0), (3.864, -21.04, 1.0), (0.0, -24.0, 16.0), (4.0, -20.0, 16.0), (1.035, -23.86, 16.0), (2.0, -23.46, 16.0), (2.828, -22.83, 16.0), (3.464, -22.0, 16.0), (3.864, -21.04, 16.0), (-109.0, -8.361, -1.0), (-109.0, -8.762, -0.3604), (-109.0, -9.14, 0.1241), (-109.0, -9.494, 0.6266), (-109.0, -9.823, 1.146), (-109.0, -10.13, 1.68), (-109.0, -10.4, 2.229), (-109.0, -10.65, 2.791), (-109.0, -10.87, 3.364), (-109.0, -11.06, 3.948), (-109.0, -11.23, 4.54), (-109.0, -11.36, 5.14), (-109.0, -11.47, 5.745), (-109.0, -11.54, 6.355), (-109.0, -11.59, 6.968), (-109.0, -11.6, 7.582), (-12.0, -8.762, 15.52), (-12.0, -9.14, 15.04), (-12.0, -9.494, 14.54), (-12.0, -9.823, 14.02), (-12.0, -10.13, 13.48), (-12.0, -10.4, 12.94), (-12.0, -10.65, 12.37), (-12.0, -10.87, 11.8), (-12.0, -11.06, 11.22), (-12.0, -11.23, 10.62), (-12.0, -11.36, 10.02), (-12.0, -11.47, 9.419), (-12.0, -11.54, 8.81), (-12.0, -11.59, 8.197), (-12.0, -11.6, 7.582), (-12.0, -11.59, 6.968), (-12.0, -11.54, 6.355), (-12.0, -11.47, 5.745), (-12.0, -11.36, 5.14), (-12.0, -11.23, 4.54), (-12.0, -11.06, 3.948), (-12.0, -10.87, 3.364), (-12.0, -10.65, 2.791), (-12.0, -10.4, 2.229), (-12.0, -10.13, 1.68), (-12.0, -9.823, 1.146), (-12.0, -9.494, 0.6266), (-12.0, -9.14, 0.1241), (-12.0, -8.762, -0.3604), (-109.0, -11.59, 8.197), (-109.0, -11.54, 8.81), (-109.0, -11.47, 9.419), (-109.0, -11.36, 10.02), (-109.0, -11.23, 10.62), (-109.0, -11.06, 11.22), (-109.0, -10.87, 11.8), (-109.0, -10.65, 12.37), (-109.0, -10.4, 12.94), (-109.0, -10.13, 13.48), (-109.0, -9.823, 14.02), (-109.0, -9.494, 14.54), (-109.0, -9.14, 15.04), (-109.0, -8.762, 15.52), (-114.0, -21.82, 1.0), (-111.8, -24.0, 1.0), (-113.9, -22.39, 1.0), (-113.7, -22.91, 1.0), (-113.4, -23.36, 1.0), (-112.9, -23.71, 1.0), (-112.4, -23.93, 1.0), (-111.8, -24.0, -1.0), (-114.0, -21.82, -1.0), (-112.4, -23.93, -1.0), (-112.9, -23.71, -1.0), (-113.4, -23.36, -1.0), (-113.7, -22.91, -1.0), (-113.9, -22.39, -1.0), (-109.0, -21.82, -1.0), (-111.2, -24.0, -1.0), (-109.1, -22.39, -1.0), (-109.3, -22.91, -1.0), (-109.6, -23.36, -1.0), (-110.1, -23.71, -1.0), (-110.6, -23.93, -1.0), (-111.2, -24.0, 1.0), (-109.0, -21.82, 1.0), (-110.6, -23.93, 1.0), (-110.1, -23.71, 1.0), (-109.6, -23.36, 1.0), (-109.3, -22.91, 1.0), (-109.1, -22.39, 1.0), (-114.0, -21.82, 16.0), (-111.8, -24.0, 16.0), (-113.9, -22.39, 16.0), (-113.7, -22.91, 16.0), (-113.4, -23.36, 16.0), (-112.9, -23.71, 16.0), (-112.4, -23.93, 16.0), (-111.2, -24.0, 16.0), (-109.0, -21.82, 16.0), (-110.6, -23.93, 16.0), (-110.1, -23.71, 16.0), (-109.6, -23.36, 16.0), (-109.3, -22.91, 16.0), (-109.1, -22.39, 16.0), (-111.3, -4.0, 16.0), (-114.0, -6.682, 16.0), (-112.0, -4.091, 16.0), (-112.7, -4.359, 16.0), (-113.2, -4.785, 16.0), (-113.6, -5.341, 16.0), (-113.9, -5.988, 16.0), (-111.3, -3.625, 1.0), (-114.0, -6.682, 1.0), (-111.3, -4.0, 1.0), (-112.0, -3.813, 1.0), (-112.7, -4.172, 1.0), (-113.2, -4.676, 1.0), (-113.6, -5.291, 1.0), (-113.9, -5.975, 1.0), (-113.9, -5.988, 1.0), (-113.6, -5.341, 1.0), (-113.2, -4.785, 1.0), (-112.7, -4.359, 1.0), (-112.0, -4.091, 1.0), (-114.0, -6.682, -1.0), (-111.3, -3.625, -1.0), (-111.3, -4.0, -1.0), (-113.9, -5.975, -1.0), (-113.6, -5.291, -1.0), (-113.2, -4.676, -1.0), (-112.7, -4.172, -1.0), (-112.0, -3.813, -1.0), (-12.0, -3.815e-06, 16.0), (-16.0, -4.0, 16.0), (-12.0, -8.0, 16.0), (-8.0, -4.0, 16.0), (-12.14, -1.035, 16.0), (-12.54, -2.0, 16.0), (-13.17, -2.828, 16.0), (-14.0, -3.464, 16.0), (-14.96, -3.864, 16.0), (-16.0, -4.0, 1.0), (-12.0, -3.815e-06, 1.0), (-14.96, -3.864, 1.0), (-14.0, -3.464, 1.0), (-13.17, -2.828, 1.0), (-12.54, -2.0, 1.0), (-12.14, -1.035, 1.0)], [], [(4, 5, 1, 0), (5, 6, 2, 1), (6, 7, 3, 2), (3, 7, 75, 67), (0, 1, 2, 3), (9, 74, 81, 45), (0, 3, 67, 69, 70, 71, 72, 73, 68, 8), (75, 7, 34, 82), (7, 6, 35, 34), (32, 33, 197, 209), (12, 13, 54, 46), (8, 9, 13, 12), (0, 8, 12, 10), (4, 0, 10, 11), (10, 12, 46, 48, 49, 50, 51, 52, 47, 14), (26, 23, 146, 104), (29, 31, 18, 16), (54, 13, 43, 61), (17, 16, 18, 19), (23, 24, 189, 191, 192, 193, 194, 195, 190, 41), (30, 29, 16, 17), (209, 211, 28, 88, 32), (10, 14, 20, 21), (30, 17, 39, 42), (11, 10, 21, 22), (226, 228, 229, 230, 231, 232, 227, 19, 196, 198, 27), (31, 20, 88, 28), (22, 21, 29, 30), (217, 220, 42, 39, 38), (106, 144, 143, 107), (21, 20, 31, 29), (132, 89, 88, 20), (19, 18, 210, 196), (148, 168, 182, 176), (162, 168, 148, 154), (43, 44, 40, 60, 62, 63, 64, 65, 66, 61), (5, 4, 37, 36), (17, 19, 38, 39), (26, 219, 218, 24, 23), (34, 35, 36, 37), (45, 37, 44, 43), (40, 44, 25, 26), (19, 227, 217, 38), (14, 15, 40, 26, 104, 105, 106, 107, 108, 109, 110, 111, 112, 113, 114, 115, 116, 117, 118, 119, 120, 121, 122, 123, 124, 125, 126, 127, 128, 129, 130, 131, 132, 20), (197, 33, 41, 190), (4, 11, 44, 37), (34, 37, 45, 81, 83, 84, 85, 86, 87, 82), (22, 30, 42, 25), (6, 5, 36, 35), (33, 147, 175, 41), (15, 53, 60, 40), (32, 88, 161, 163, 164, 165, 166, 167, 162, 154, 156, 157, 158, 159, 160, 155), (13, 9, 45, 43), (26, 25, 42, 220, 219), (11, 22, 25, 44), (46, 54, 59, 48), (48, 59, 58, 49), (49, 58, 57, 50), (50, 57, 56, 51), (51, 56, 55, 52), (52, 55, 53, 47), (54, 61, 66, 59), (59, 66, 65, 58), (58, 65, 64, 57), (57, 64, 63, 56), (56, 63, 62, 55), (55, 62, 60, 53), (15, 14, 47, 53), (74, 68, 73, 76), (76, 73, 72, 77), (77, 72, 71, 78), (78, 71, 70, 79), (79, 70, 69, 80), (80, 69, 67, 75), (81, 74, 76, 83), (83, 76, 77, 84), (84, 77, 78, 85), (85, 78, 79, 86), (86, 79, 80, 87), (87, 80, 75, 82), (74, 9, 8, 68), (127, 94, 93, 128), (122, 99, 98, 123), (117, 133, 103, 118), (112, 138, 137, 113), (107, 143, 142, 108), (128, 93, 92, 129), (123, 98, 97, 124), (118, 103, 102, 119), (113, 137, 136, 114), (108, 142, 141, 109), (129, 92, 91, 130), (124, 97, 96, 125), (119, 102, 101, 120), (114, 136, 135, 115), (109, 141, 140, 110), (104, 146, 145, 105), (130, 91, 90, 131), (125, 96, 95, 126), (120, 101, 100, 121), (115, 135, 134, 116), (110, 140, 139, 111), (105, 145, 144, 106), (131, 90, 89, 132), (126, 95, 94, 127), (121, 100, 99, 122), (116, 134, 133, 117), (111, 139, 138, 112), (89, 90, 91, 92, 93, 94, 95, 96, 97, 98, 99, 100, 101, 102, 103, 133, 134, 135, 136, 137, 138, 139, 140, 141, 142, 143, 144, 145, 146, 23, 183, 169, 161, 88), (18, 31, 28, 211, 210), (23, 41, 175, 177, 178, 179, 180, 181, 176, 182, 184, 185, 186, 187, 188, 183), (168, 162, 167, 170), (170, 167, 166, 171), (171, 166, 165, 172), (172, 165, 164, 173), (173, 164, 163, 174), (174, 163, 161, 169), (147, 155, 160, 149), (149, 160, 159, 150), (150, 159, 158, 151), (151, 158, 157, 152), (152, 157, 156, 153), (153, 156, 154, 148), (175, 147, 149, 177), (177, 149, 150, 178), (178, 150, 151, 179), (179, 151, 152, 180), (180, 152, 153, 181), (181, 153, 148, 176), (182, 168, 170, 184), (184, 170, 171, 185), (185, 171, 172, 186), (186, 172, 173, 187), (187, 173, 174, 188), (188, 174, 169, 183), (33, 32, 155, 147), (204, 203, 197), (205, 202, 203, 204), (206, 201, 202, 205), (207, 200, 201, 206), (199, 200, 207, 208), (196, 199, 208, 198), (209, 212, 211), (212, 213, 211), (213, 214, 211), (214, 215, 211), (215, 216, 211), (216, 210, 211), (209, 197, 203, 212), (212, 203, 202, 213), (213, 202, 201, 214), (214, 201, 200, 215), (215, 200, 199, 216), (216, 199, 196, 210), (197, 190, 195, 204), (204, 195, 194, 205), (205, 194, 193, 206), (206, 193, 192, 207), (207, 192, 191, 208), (208, 191, 189, 198), (27, 198, 189, 24), (217, 221, 222, 223, 224, 225, 218, 219, 220), (226, 218, 225, 228), (228, 225, 224, 229), (229, 224, 223, 230), (230, 223, 222, 231), (231, 222, 221, 232), (232, 221, 217, 227), (226, 27, 24, 218)])
me_cube_003.use_remesh_preserve_volume = False
me_cube_003.use_remesh_preserve_attributes = False
me_cube_003.use_mirror_vertex_groups = False
me_cube_003.update()

# ---- objects
ob_clamp_cut = bpy.data.objects.new('clamp_cut', me_cube_002)
ob_square_base = bpy.data.objects.new('square_base', me_cube_001)
ob_long_base = bpy.data.objects.new('long_base', me_cube)
ob_lamp = bpy.data.objects.new('Lamp', light_lamp)
ob_camera = bpy.data.objects.new('Camera', cam_camera)
ob_cube = bpy.data.objects.new('Cube', me_cube_003)

# ---- transforms, parenting, visibility, modifiers, constraints
ob_clamp_cut.location = (42.0, 8.0, 12.0)
ob_clamp_cut.hide_viewport = True
ob_clamp_cut.lineart.crease_threshold = 0.0
ob_square_base.location = (0.0, 5.0, 0.0)
ob_square_base.lineart.crease_threshold = 0.0
_m = ob_square_base.modifiers.new('Boolean', 'BOOLEAN')
_m.object = ob_clamp_cut
_m.solver = 'FAST'
ob_long_base.location = (-15.0, 0.0, 3.0)
ob_long_base.scale = (1.0, 1.0, 0.6)
ob_long_base.lock_rotations_4d = False
ob_long_base.empty_display_type = 'ARROWS'
ob_long_base.lineart.crease_threshold = 0.0
_m = ob_long_base.modifiers.new('Boolean', 'BOOLEAN')
_m.object = ob_clamp_cut
_m.solver = 'FAST'
ob_lamp.location = (4.076, 1.005, 5.904)
ob_lamp.rotation_euler = (0.6503, 0.05522, 1.866)
ob_lamp.lock_rotations_4d = False
ob_lamp.empty_display_type = 'ARROWS'
ob_lamp.color = (0.0, 0.0, 0.0, 0.0)
ob_lamp.lineart.crease_threshold = 0.0
ob_camera.location = (7.481, -6.508, 5.344)
ob_camera.rotation_euler = (1.109, 0.01082, 0.8149)
ob_camera.lock_rotations_4d = False
ob_camera.empty_display_type = 'ARROWS'
ob_camera.color = (0.0, 0.0, 0.0, 0.0)
ob_camera.display_type = 'WIRE'
ob_camera.lineart.crease_threshold = 0.0
ob_cube.location = (-2.058, 44.34, -29.6)
ob_cube.lineart.crease_threshold = 0.0

# ---- collection membership
col_collection_1.objects.link(ob_clamp_cut)
col_collection_1.objects.link(ob_square_base)
col_collection_1.objects.link(ob_long_base)
col_collection_1.objects.link(ob_lamp)
col_collection_1.objects.link(ob_camera)
col_collection_11.objects.link(ob_cube)

# ---- scene / render settings (as saved in the file)
scene.camera = ob_camera
scene.frame_start = 1; scene.frame_end = 250; scene.frame_set(1)
scene.render.engine = 'BLENDER_EEVEE_NEXT'
scene.render.image_settings.color_mode = 'RGB'
scene.render.image_settings.compression = 90
scene.render.resolution_percentage = 50
scene.render.dither_intensity = 0.0
scene.render.bake_margin = 2
scene.cycles.use_denoising = False
scene.cycles.samples = 10
scene.cycles.sampling_pattern = 'TABULATED_SOBOL'
scene.cycles.light_sampling_threshold = 0.0
scene.cycles.use_adaptive_sampling = False
scene.cycles.use_light_tree = False
scene.cycles.blur_glossy = 0.0
scene.cycles.volume_bounces = 1
scene.cycles.pixel_filter_type = 'GAUSSIAN'
scene.cycles.sample_clamp_indirect = 0.0
scene.view_settings.view_transform = 'Standard'
bpy.context.view_layer.update()
